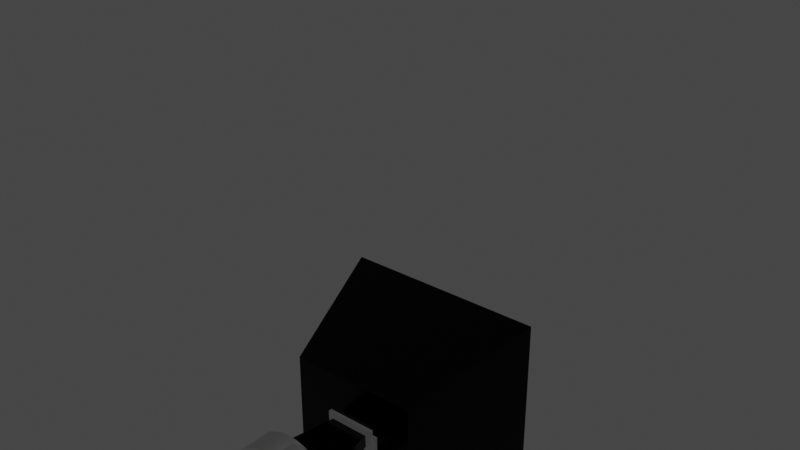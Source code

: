 # Source: TransportRobot_a-02.blend  (saved by Blender 2.81.3; exported with 4.5.12 LTS)
import bpy
from mathutils import Matrix  # noqa: F401  (used for matrix-valued properties, if any)

bpy.ops.wm.read_factory_settings(use_empty=True)
scene = bpy.context.scene
scene.name = 'Scene'

# ---- collections
col_transportrobot = bpy.data.collections.new('TransportRobot'); scene.collection.children.link(col_transportrobot)

# ---- materials (node trees are filled in below, after node groups)
mat_metall2 = bpy.data.materials.new('Metall2')
mat_metall2.alpha_threshold = 0.0
mat_metall2.use_transparent_shadow = False
mat_metall2.roughness = 0.5
mat_metall2.line_color = (0.0, 0.0, 0.0, 1.0)
mat_body = bpy.data.materials.new('Body')
mat_body.alpha_threshold = 0.0
mat_body.use_transparent_shadow = False
mat_body.roughness = 0.5
mat_body.line_color = (0.0, 0.0, 0.0, 1.0)

# ---- node groups
ng_auto_smooth = bpy.data.node_groups.new('Auto Smooth', 'GeometryNodeTree')
_s = ng_auto_smooth.interface.new_socket(name='Geometry', in_out='OUTPUT', socket_type='NodeSocketGeometry')
_s = ng_auto_smooth.interface.new_socket(name='Geometry', in_out='INPUT', socket_type='NodeSocketGeometry')
_s = ng_auto_smooth.interface.new_socket(name='Angle', in_out='INPUT', socket_type='NodeSocketFloat')
_s.subtype = 'ANGLE'
_s.min_value = 0.0
_s.max_value = 3.142
ng_auto_smooth.is_modifier = True
_N = ng_auto_smooth.nodes; _L = ng_auto_smooth.links
n0 = _N.new('NodeGroupOutput'); n0.name = 'Group Output'; n0.location = (480, -100)
n1 = _N.new('NodeGroupInput'); n1.name = 'Group Input'; n1.location = (-420, -300)
n2 = _N.new('NodeGroupInput'); n2.name = 'Group Input.001'; n2.location = (-60, -100)
n3 = _N.new('GeometryNodeSetShadeSmooth'); n3.name = 'Set Shade Smooth'; n3.location = (120, -100)
n3.domain = 'EDGE'
n4 = _N.new('GeometryNodeSetShadeSmooth'); n4.name = 'Set Shade Smooth.001'; n4.location = (300, -100)
n5 = _N.new('GeometryNodeInputMeshEdgeAngle'); n5.name = 'Edge Angle'; n5.location = (-420, -220)
n6 = _N.new('GeometryNodeInputEdgeSmooth'); n6.name = 'Is Edge Smooth'; n6.location = (-60, -160)
n7 = _N.new('GeometryNodeInputShadeSmooth'); n7.name = 'Is Face Smooth'; n7.location = (-240, -340)
n8 = _N.new('FunctionNodeBooleanMath'); n8.name = 'Boolean Math'; n8.location = (-60, -220)
n9 = _N.new('FunctionNodeCompare'); n9.name = 'Compare'; n9.location = (-240, -180)
n9.operation = 'LESS_EQUAL'
_L.new(n5.outputs[0], n9.inputs[0])
_L.new(n4.outputs[0], n0.inputs[0])
_L.new(n1.outputs[1], n9.inputs[1])
_L.new(n9.outputs[0], n8.inputs[0])
_L.new(n7.outputs[0], n8.inputs[1])
_L.new(n2.outputs[0], n3.inputs[0])
_L.new(n6.outputs[0], n3.inputs[1])
_L.new(n3.outputs[0], n4.inputs[0])
_L.new(n8.outputs[0], n3.inputs[2])
n0.is_active_output = True

# ---- material node trees
mat_metall2.use_nodes = True; mat_metall2.node_tree.nodes.clear()
_N = mat_metall2.node_tree.nodes; _L = mat_metall2.node_tree.links
n0 = _N.new('ShaderNodeOutputMaterial'); n0.name = 'Material Output'; n0.location = (300, 300)
n1 = _N.new('ShaderNodeBsdfPrincipled'); n1.name = 'Principled BSDF'; n1.location = (10, 300)
n1.distribution = 'GGX'
n1.subsurface_method = 'BURLEY'
n1.inputs[0].default_value = (0.1928, 0.1928, 0.1928, 1.0)
n1.inputs[1].default_value = 1.0
n1.inputs[2].default_value = 0.7522
n1.inputs[3].default_value = 1.45
n1.inputs[27].default_value = (0.0, 0.0, 0.0, 1.0)
n1.inputs[28].default_value = 1.0
_L.new(n1.outputs[0], n0.inputs[0])
n0.is_active_output = True
mat_body.use_nodes = True; mat_body.node_tree.nodes.clear()
_N = mat_body.node_tree.nodes; _L = mat_body.node_tree.links
n0 = _N.new('ShaderNodeOutputMaterial'); n0.name = 'Material Output'; n0.location = (300, 300)
n1 = _N.new('ShaderNodeBsdfPrincipled'); n1.name = 'Principled BSDF'; n1.location = (10, 300)
n1.distribution = 'GGX'
n1.subsurface_method = 'BURLEY'
n1.inputs[0].default_value = (0.01, 0.01, 0.01, 1.0)
n1.inputs[1].default_value = 1.0
n1.inputs[2].default_value = 0.2
n1.inputs[3].default_value = 1.45
n1.inputs[27].default_value = (0.0, 0.0, 0.0, 1.0)
n1.inputs[28].default_value = 1.0
_L.new(n1.outputs[0], n0.inputs[0])
n0.is_active_output = True

# ---- world
world_world = bpy.data.worlds.new('World'); scene.world = world_world
world_world.use_nodes = True; world_world.node_tree.nodes.clear()
_N = world_world.node_tree.nodes; _L = world_world.node_tree.links
n0 = _N.new('ShaderNodeOutputWorld'); n0.name = 'World Output'; n0.location = (300, 300)
n1 = _N.new('ShaderNodeBackground'); n1.name = 'Background'; n1.location = (10, 300)
n1.inputs[0].default_value = (0.05088, 0.05088, 0.05088, 1.0)
_L.new(n1.outputs[0], n0.inputs[0])
n0.is_active_output = True
world_world.color = (0.05088, 0.05088, 0.05088)
world_world.use_sun_shadow = False
world_world.sun_shadow_jitter_overblur = 0.0

# ---- meshes
me_foot_l = bpy.data.meshes.new('Foot_L')
me_foot_l.from_pydata([(1.635, 0.285, 0.7111), (1.0, 0.3411, -1.005), (1.635, -1.949, 0.7161), (1.0, -1.0, -1.0), (-1.771, 0.285, 0.7111), (-1.0, 0.3411, -1.005), (-1.771, -1.949, 0.7161), (-1.0, -1.0, -1.0), (1.986, 0.3203, -0.3946), (-2.045, -1.989, -0.3897), (1.986, -1.989, -0.3897), (-2.045, 0.3203, -0.3946)], [], [(0, 4, 6, 2), (10, 2, 6, 9), (9, 6, 4, 11), (5, 1, 3, 7), (8, 0, 2, 10), (11, 4, 0, 8), (5, 11, 8, 1), (1, 8, 10, 3), (7, 9, 11, 5), (3, 10, 9, 7)])
_uv = me_foot_l.uv_layers.new(name='UVMap')
_uv.uv.foreach_set('vector', [0.375, 0.0, 0.625, 0.0, 0.625, 0.25, 0.375, 0.25, 0.4737, 0.25, 0.625, 0.25, 0.625, 0.5, 0.4737, 0.5, 0.4737, 0.5, 0.625, 0.5, 0.625, 0.75, 0.4737, 0.75, 0.375, 0.75, 0.625, 0.75, 0.625, 1.0, 0.375, 1.0, 0.2237, 0.5, 0.375, 0.5, 0.375, 0.75, 0.2237, 0.75, 0.7237, 0.5, 0.875, 0.5, 0.875, 0.75, 0.7237, 0.75, 0.625, 0.5, 0.7237, 0.5, 0.7237, 0.75, 0.625, 0.75, 0.125, 0.5, 0.2237, 0.5, 0.2237, 0.75, 0.125, 0.75, 0.375, 0.5, 0.4737, 0.5, 0.4737, 0.75, 0.375, 0.75, 0.375, 0.25, 0.4737, 0.25, 0.4737, 0.5, 0.375, 0.5])
me_foot_l.materials.append(mat_metall2)
me_foot_l.use_remesh_preserve_volume = False
me_foot_l.use_remesh_preserve_attributes = False
me_foot_l.use_mirror_vertex_groups = False
me_foot_l.update()
me_foot_r = bpy.data.meshes.new('Foot_R')
me_foot_r.from_pydata([(1.635, 0.285, 0.7111), (1.0, 0.3411, -1.005), (1.635, -1.949, 0.7161), (1.0, -1.0, -1.0), (-1.771, 0.285, 0.7111), (-1.0, 0.3411, -1.005), (-1.771, -1.949, 0.7161), (-1.0, -1.0, -1.0), (1.986, 0.3203, -0.3946), (-2.045, -1.989, -0.3897), (1.986, -1.989, -0.3897), (-2.045, 0.3203, -0.3946)], [], [(0, 4, 6, 2), (10, 2, 6, 9), (9, 6, 4, 11), (5, 1, 3, 7), (8, 0, 2, 10), (11, 4, 0, 8), (5, 11, 8, 1), (1, 8, 10, 3), (7, 9, 11, 5), (3, 10, 9, 7)])
_uv = me_foot_r.uv_layers.new(name='UVMap')
_uv.uv.foreach_set('vector', [0.375, 0.0, 0.625, 0.0, 0.625, 0.25, 0.375, 0.25, 0.4737, 0.25, 0.625, 0.25, 0.625, 0.5, 0.4737, 0.5, 0.4737, 0.5, 0.625, 0.5, 0.625, 0.75, 0.4737, 0.75, 0.375, 0.75, 0.625, 0.75, 0.625, 1.0, 0.375, 1.0, 0.2237, 0.5, 0.375, 0.5, 0.375, 0.75, 0.2237, 0.75, 0.7237, 0.5, 0.875, 0.5, 0.875, 0.75, 0.7237, 0.75, 0.625, 0.5, 0.7237, 0.5, 0.7237, 0.75, 0.625, 0.75, 0.125, 0.5, 0.2237, 0.5, 0.2237, 0.75, 0.125, 0.75, 0.375, 0.5, 0.4737, 0.5, 0.4737, 0.75, 0.375, 0.75, 0.375, 0.25, 0.4737, 0.25, 0.4737, 0.5, 0.375, 0.5])
me_foot_r.materials.append(mat_metall2)
me_foot_r.use_remesh_preserve_volume = False
me_foot_r.use_remesh_preserve_attributes = False
me_foot_r.use_mirror_vertex_groups = False
me_foot_r.update()
me_leg1_l = bpy.data.meshes.new('Leg1_L')
me_leg1_l.from_pydata([(-0.03075, 0.2488, 0.5019), (0.03929, 0.111, 0.9015), (0.01649, 0.2441, 0.4935), (0.06104, 0.1089, 0.8976), (0.06189, 0.2302, 0.4854), (0.08195, 0.1025, 0.8939), (0.1037, 0.2075, 0.4778), (0.1012, 0.09205, 0.8904), (0.1404, 0.177, 0.471), (0.1181, 0.07799, 0.8873), (0.1705, 0.1398, 0.4653), (0.1319, 0.06086, 0.8846), (0.1928, 0.09733, 0.4608), (0.1422, 0.04131, 0.8826), (0.2065, 0.05124, 0.4578), (0.1485, 0.02008, 0.8812), (0.2111, 0.003295, 0.4564), (0.1507, -0.001991, 0.8805), (0.2064, -0.04466, 0.4566), (0.1485, -0.02407, 0.8806), (0.1926, -0.09078, 0.4585), (0.1421, -0.04531, 0.8815), (0.1702, -0.1333, 0.4618), (0.1318, -0.06488, 0.883), (0.14, -0.1706, 0.4666), (0.1179, -0.08205, 0.8852), (0.1033, -0.2012, 0.4727), (0.101, -0.09614, 0.888), (0.06139, -0.2239, 0.4797), (0.08172, -0.1066, 0.8913), (0.01596, -0.238, 0.4875), (0.0608, -0.1131, 0.8948), (-0.03128, -0.2428, 0.4957), (0.03905, -0.1153, 0.8986), (-0.07851, -0.2381, 0.504), (0.0173, -0.1131, 0.9024), (-0.1239, -0.2241, 0.5121), (-0.003606, -0.1067, 0.9062), (-0.1658, -0.2015, 0.5197), (-0.02287, -0.09628, 0.9097), (-0.2024, -0.171, 0.5265), (-0.03975, -0.08222, 0.9128), (-0.2325, -0.1337, 0.5323), (-0.05359, -0.06509, 0.9155), (-0.2548, -0.09128, 0.5367), (-0.06387, -0.04554, 0.9175), (-0.2685, -0.04519, 0.5397), (-0.07019, -0.02431, 0.9189), (-0.2731, 0.002757, 0.5411), (-0.07231, -0.002239, 0.9195), (-0.2684, 0.05071, 0.5409), (-0.07014, 0.01984, 0.9194), (-0.2546, 0.09683, 0.5391), (-0.06378, 0.04108, 0.9186), (-0.2322, 0.1394, 0.5357), (-0.05345, 0.06065, 0.917), (-0.202, 0.1766, 0.5309), (-0.03957, 0.07782, 0.9148), (-0.1653, 0.2072, 0.5249), (-0.02266, 0.09191, 0.9121), (-0.1234, 0.23, 0.5178), (-0.003377, 0.1024, 0.9088), (-0.07799, 0.244, 0.5101), (0.01754, 0.1089, 0.9052), (-0.01803, 0.5158, 0.5763), (0.08069, 0.5061, 0.5589), (0.1756, 0.4769, 0.5419), (0.263, 0.4296, 0.526), (0.3397, 0.3658, 0.5118), (0.4025, 0.288, 0.4998), (0.4492, 0.1992, 0.4905), (0.4779, 0.1029, 0.4842), (0.4875, 0.002679, 0.4813), (0.4777, -0.09755, 0.4817), (0.4487, -0.194, 0.4855), (0.4019, -0.2828, 0.4926), (0.3389, -0.3607, 0.5026), (0.2621, -0.4247, 0.5152), (0.1746, -0.4723, 0.5299), (0.07959, -0.5016, 0.5462), (-0.01915, -0.5116, 0.5633), (-0.1179, -0.5018, 0.5807), (-0.2128, -0.4727, 0.5977), (-0.3002, -0.4253, 0.6136), (-0.3768, -0.3615, 0.6278), (-0.4397, -0.2838, 0.6398), (-0.4864, -0.195, 0.6491), (-0.5151, -0.09866, 0.6553), (-0.5247, 0.001554, 0.6583), (-0.5148, 0.1018, 0.6579), (-0.4859, 0.1982, 0.654), (-0.4391, 0.2871, 0.647), (-0.376, 0.365, 0.637), (-0.2993, 0.4289, 0.6244), (-0.2117, 0.4765, 0.6097), (-0.1168, 0.5059, 0.5934), (-0.2075, 0.2618, -0.5088), (-0.1603, 0.2571, -0.5172), (-0.1149, 0.2431, -0.5253), (-0.07305, 0.2205, -0.5329), (-0.03639, 0.19, -0.5397), (-0.006324, 0.1527, -0.5454), (0.016, 0.1103, -0.5499), (0.02973, 0.06419, -0.5529), (0.03433, 0.01624, -0.5543), (0.02963, -0.03171, -0.5541), (0.0158, -0.07783, -0.5522), (-0.006623, -0.1203, -0.5489), (-0.03677, -0.1576, -0.5441), (-0.0735, -0.1882, -0.538), (-0.1154, -0.211, -0.531), (-0.1608, -0.225, -0.5232), (-0.2081, -0.2298, -0.515), (-0.2553, -0.2251, -0.5067), (-0.3007, -0.2112, -0.4986), (-0.3425, -0.1885, -0.491), (-0.3792, -0.158, -0.4842), (-0.4093, -0.1208, -0.4784), (-0.4316, -0.07833, -0.474), (-0.4453, -0.03224, -0.471), (-0.4499, 0.01571, -0.4696), (-0.4452, 0.06366, -0.4698), (-0.4314, 0.1098, -0.4716), (-0.409, 0.1523, -0.475), (-0.3788, 0.1896, -0.4798), (-0.3421, 0.2202, -0.4858), (-0.3002, 0.2429, -0.4929), (-0.2548, 0.257, -0.5006), (0.1385, 0.5018, 0.8891), (0.03973, 0.5116, 0.9065), (0.2334, 0.4727, 0.8722), (0.3208, 0.4253, 0.8563), (0.3974, 0.3615, 0.842), (0.4603, 0.2838, 0.83), (0.5069, 0.195, 0.8207), (0.5356, 0.09866, 0.8145), (0.5452, -0.001553, 0.8115), (0.5354, -0.1018, 0.812), (0.5065, -0.1982, 0.8158), (0.4596, -0.2871, 0.8228), (0.3966, -0.365, 0.8329), (0.3199, -0.4289, 0.8455), (0.2323, -0.4765, 0.8602), (0.1373, -0.5059, 0.8764), (0.03861, -0.5158, 0.8936), (-0.06011, -0.5061, 0.9109), (-0.155, -0.4769, 0.9279), (-0.2425, -0.4296, 0.9438), (-0.3191, -0.3658, 0.958), (-0.3819, -0.288, 0.97), (-0.4286, -0.1992, 0.9793), (-0.4573, -0.1029, 0.9856), (-0.4669, -0.002677, 0.9885), (-0.4571, 0.09755, 0.9881), (-0.4282, 0.194, 0.9843), (-0.3813, 0.2828, 0.9772), (-0.3183, 0.3607, 0.9672), (-0.2415, 0.4247, 0.9546), (-0.154, 0.4723, 0.9399), (-0.05901, 0.5016, 0.9237), (0.1267, 0.1041, 1.273), (0.1049, 0.1062, 1.277), (0.1476, 0.09768, 1.269), (0.1668, 0.08724, 1.266), (0.1837, 0.07319, 1.262), (0.1975, 0.05605, 1.26), (0.2078, 0.0365, 1.258), (0.2141, 0.01528, 1.256), (0.2163, -0.006798, 1.256), (0.2141, -0.02888, 1.256), (0.2077, -0.05011, 1.257), (0.1974, -0.06969, 1.258), (0.1835, -0.08685, 1.26), (0.1666, -0.1009, 1.263), (0.1473, -0.1114, 1.266), (0.1264, -0.1179, 1.27), (0.1047, -0.1201, 1.274), (0.08291, -0.1179, 1.278), (0.06201, -0.1115, 1.281), (0.04274, -0.1011, 1.285), (0.02587, -0.08703, 1.288), (0.01202, -0.06989, 1.291), (0.00174, -0.05034, 1.293), (-0.00458, -0.02912, 1.294), (-0.006698, -0.007045, 1.295), (-0.004532, 0.01503, 1.295), (0.001835, 0.03627, 1.294), (0.01216, 0.05585, 1.292), (0.02604, 0.07301, 1.29), (0.04295, 0.0871, 1.287), (0.06224, 0.09758, 1.284), (0.08316, 0.104, 1.28)], [], [(64, 129, 128, 65), (65, 128, 130, 66), (66, 130, 131, 67), (67, 131, 132, 68), (68, 132, 133, 69), (69, 133, 134, 70), (70, 134, 135, 71), (71, 135, 136, 72), (72, 136, 137, 73), (73, 137, 138, 74), (74, 138, 139, 75), (75, 139, 140, 76), (76, 140, 141, 77), (77, 141, 142, 78), (78, 142, 143, 79), (79, 143, 144, 80), (80, 144, 145, 81), (81, 145, 146, 82), (82, 146, 147, 83), (83, 147, 148, 84), (84, 148, 149, 85), (85, 149, 150, 86), (86, 150, 151, 87), (87, 151, 152, 88), (88, 152, 153, 89), (89, 153, 154, 90), (90, 154, 155, 91), (91, 155, 156, 92), (92, 156, 157, 93), (93, 157, 158, 94), (41, 39, 179, 180), (94, 158, 159, 95), (95, 159, 129, 64), (0, 2, 97, 96), (2, 0, 64, 65), (4, 2, 65, 66), (6, 4, 66, 67), (8, 6, 67, 68), (10, 8, 68, 69), (12, 10, 69, 70), (14, 12, 70, 71), (16, 14, 71, 72), (18, 16, 72, 73), (20, 18, 73, 74), (22, 20, 74, 75), (24, 22, 75, 76), (26, 24, 76, 77), (28, 26, 77, 78), (30, 28, 78, 79), (32, 30, 79, 80), (34, 32, 80, 81), (36, 34, 81, 82), (38, 36, 82, 83), (40, 38, 83, 84), (42, 40, 84, 85), (44, 42, 85, 86), (46, 44, 86, 87), (48, 46, 87, 88), (50, 48, 88, 89), (52, 50, 89, 90), (54, 52, 90, 91), (56, 54, 91, 92), (58, 56, 92, 93), (60, 58, 93, 94), (62, 60, 94, 95), (0, 62, 95, 64), (96, 97, 98, 99, 100, 101, 102, 103, 104, 105, 106, 107, 108, 109, 110, 111, 112, 113, 114, 115, 116, 117, 118, 119, 120, 121, 122, 123, 124, 125, 126, 127), (54, 56, 124, 123), (28, 30, 111, 110), (2, 4, 98, 97), (56, 58, 125, 124), (30, 32, 112, 111), (4, 6, 99, 98), (58, 60, 126, 125), (32, 34, 113, 112), (6, 8, 100, 99), (60, 62, 127, 126), (34, 36, 114, 113), (8, 10, 101, 100), (62, 0, 96, 127), (36, 38, 115, 114), (10, 12, 102, 101), (38, 40, 116, 115), (12, 14, 103, 102), (40, 42, 117, 116), (14, 16, 104, 103), (42, 44, 118, 117), (16, 18, 105, 104), (44, 46, 119, 118), (18, 20, 106, 105), (46, 48, 120, 119), (20, 22, 107, 106), (48, 50, 121, 120), (22, 24, 108, 107), (50, 52, 122, 121), (24, 26, 109, 108), (52, 54, 123, 122), (26, 28, 110, 109), (1, 3, 128, 129), (3, 5, 130, 128), (5, 7, 131, 130), (7, 9, 132, 131), (9, 11, 133, 132), (11, 13, 134, 133), (13, 15, 135, 134), (15, 17, 136, 135), (17, 19, 137, 136), (19, 21, 138, 137), (21, 23, 139, 138), (23, 25, 140, 139), (25, 27, 141, 140), (27, 29, 142, 141), (29, 31, 143, 142), (31, 33, 144, 143), (33, 35, 145, 144), (35, 37, 146, 145), (37, 39, 147, 146), (39, 41, 148, 147), (41, 43, 149, 148), (43, 45, 150, 149), (45, 47, 151, 150), (47, 49, 152, 151), (49, 51, 153, 152), (51, 53, 154, 153), (53, 55, 155, 154), (55, 57, 156, 155), (57, 59, 157, 156), (59, 61, 158, 157), (61, 63, 159, 158), (63, 1, 129, 159), (160, 161, 191, 190, 189, 188, 187, 186, 185, 184, 183, 182, 181, 180, 179, 178, 177, 176, 175, 174, 173, 172, 171, 170, 169, 168, 167, 166, 165, 164, 163, 162), (15, 13, 166, 167), (43, 41, 180, 181), (17, 15, 167, 168), (45, 43, 181, 182), (19, 17, 168, 169), (47, 45, 182, 183), (21, 19, 169, 170), (49, 47, 183, 184), (23, 21, 170, 171), (51, 49, 184, 185), (25, 23, 171, 172), (53, 51, 185, 186), (27, 25, 172, 173), (55, 53, 186, 187), (29, 27, 173, 174), (3, 1, 161, 160), (57, 55, 187, 188), (31, 29, 174, 175), (5, 3, 160, 162), (59, 57, 188, 189), (33, 31, 175, 176), (7, 5, 162, 163), (61, 59, 189, 190), (35, 33, 176, 177), (9, 7, 163, 164), (63, 61, 190, 191), (37, 35, 177, 178), (11, 9, 164, 165), (1, 63, 191, 161), (39, 37, 178, 179), (13, 11, 165, 166)])
me_leg1_l.polygons.foreach_set('use_smooth', [True] * 162)
_uv = me_leg1_l.uv_layers.new(name='UVMap')
_uv.uv.foreach_set('vector', [1.0, 0.5, 1.0, 1.0, 0.9688, 1.0, 0.9688, 0.5, 0.9688, 0.5, 0.9688, 1.0, 0.9375, 1.0, 0.9375, 0.5, 0.9375, 0.5, 0.9375, 1.0, 0.9062, 1.0, 0.9062, 0.5, 0.9062, 0.5, 0.9062, 1.0, 0.875, 1.0, 0.875, 0.5, 0.875, 0.5, 0.875, 1.0, 0.8438, 1.0, 0.8438, 0.5, 0.8438, 0.5, 0.8438, 1.0, 0.8125, 1.0, 0.8125, 0.5, 0.8125, 0.5, 0.8125, 1.0, 0.7812, 1.0, 0.7812, 0.5, 0.7812, 0.5, 0.7812, 1.0, 0.75, 1.0, 0.75, 0.5, 0.75, 0.5, 0.75, 1.0, 0.7188, 1.0, 0.7188, 0.5, 0.7188, 0.5, 0.7188, 1.0, 0.6875, 1.0, 0.6875, 0.5, 0.6875, 0.5, 0.6875, 1.0, 0.6562, 1.0, 0.6562, 0.5, 0.6562, 0.5, 0.6562, 1.0, 0.625, 1.0, 0.625, 0.5, 0.625, 0.5, 0.625, 1.0, 0.5938, 1.0, 0.5938, 0.5, 0.5938, 0.5, 0.5938, 1.0, 0.5625, 1.0, 0.5625, 0.5, 0.5625, 0.5, 0.5625, 1.0, 0.5312, 1.0, 0.5312, 0.5, 0.5312, 0.5, 0.5312, 1.0, 0.5, 1.0, 0.5, 0.5, 0.5, 0.5, 0.5, 1.0, 0.4688, 1.0, 0.4688, 0.5, 0.4688, 0.5, 0.4688, 1.0, 0.4375, 1.0, 0.4375, 0.5, 0.4375, 0.5, 0.4375, 1.0, 0.4062, 1.0, 0.4062, 0.5, 0.4062, 0.5, 0.4062, 1.0, 0.375, 1.0, 0.375, 0.5, 0.375, 0.5, 0.375, 1.0, 0.3438, 1.0, 0.3438, 0.5, 0.3438, 0.5, 0.3438, 1.0, 0.3125, 1.0, 0.3125, 0.5, 0.3125, 0.5, 0.3125, 1.0, 0.2812, 1.0, 0.2812, 0.5, 0.2812, 0.5, 0.2812, 1.0, 0.25, 1.0, 0.25, 0.5, 0.25, 0.5, 0.25, 1.0, 0.2188, 1.0, 0.2188, 0.5, 0.2188, 0.5, 0.2188, 1.0, 0.1875, 1.0, 0.1875, 0.5, 0.1875, 0.5, 0.1875, 1.0, 0.1562, 1.0, 0.1562, 0.5, 0.1562, 0.5, 0.1562, 1.0, 0.125, 1.0, 0.125, 0.5, 0.125, 0.5, 0.125, 1.0, 0.09375, 1.0, 0.09375, 0.5, 0.09375, 0.5, 0.09375, 1.0, 0.0625, 1.0, 0.0625, 0.5, 0.2126, 0.2126, 0.2206, 0.206, 0.2206, 0.206, 0.2126, 0.2126, 0.0625, 0.5, 0.0625, 1.0, 0.03125, 1.0, 0.03125, 0.5, 0.03125, 0.5, 0.03125, 1.0, 0.0, 1.0, 0.0, 0.5, 0.75, 0.3303, 0.7657, 0.3287, 0.7657, 0.3287, 0.75, 0.3303, 0.7657, 0.3287, 0.75, 0.3303, 0.75, 0.49, 0.7968, 0.4854, 0.7807, 0.3242, 0.7657, 0.3287, 0.7968, 0.4854, 0.8418, 0.4717, 0.7946, 0.3168, 0.7807, 0.3242, 0.8418, 0.4717, 0.8833, 0.4496, 0.8068, 0.3068, 0.7946, 0.3168, 0.8833, 0.4496, 0.9197, 0.4197, 0.8168, 0.2946, 0.8068, 0.3068, 0.9197, 0.4197, 0.9496, 0.3833, 0.8242, 0.2807, 0.8168, 0.2946, 0.9496, 0.3833, 0.9717, 0.3418, 0.8287, 0.2657, 0.8242, 0.2807, 0.9717, 0.3418, 0.9854, 0.2968, 0.8303, 0.25, 0.8287, 0.2657, 0.9854, 0.2968, 0.99, 0.25, 0.8287, 0.2343, 0.8303, 0.25, 0.99, 0.25, 0.9854, 0.2032, 0.8242, 0.2193, 0.8287, 0.2343, 0.9854, 0.2032, 0.9717, 0.1582, 0.8168, 0.2054, 0.8242, 0.2193, 0.9717, 0.1582, 0.9496, 0.1167, 0.8068, 0.1932, 0.8168, 0.2054, 0.9496, 0.1167, 0.9197, 0.08029, 0.7946, 0.1832, 0.8068, 0.1932, 0.9197, 0.08029, 0.8833, 0.05045, 0.7807, 0.1758, 0.7946, 0.1832, 0.8833, 0.05045, 0.8418, 0.02827, 0.7657, 0.1713, 0.7807, 0.1758, 0.8418, 0.02827, 0.7968, 0.01461, 0.75, 0.1697, 0.7657, 0.1713, 0.7968, 0.01461, 0.75, 0.01, 0.7343, 0.1713, 0.75, 0.1697, 0.75, 0.01, 0.7032, 0.01461, 0.7193, 0.1758, 0.7343, 0.1713, 0.7032, 0.01461, 0.6582, 0.02827, 0.7054, 0.1832, 0.7193, 0.1758, 0.6582, 0.02827, 0.6167, 0.05045, 0.6932, 0.1932, 0.7054, 0.1832, 0.6167, 0.05045, 0.5803, 0.08029, 0.6832, 0.2054, 0.6932, 0.1932, 0.5803, 0.08029, 0.5504, 0.1167, 0.6758, 0.2193, 0.6832, 0.2054, 0.5504, 0.1167, 0.5283, 0.1582, 0.6713, 0.2343, 0.6758, 0.2193, 0.5283, 0.1582, 0.5146, 0.2032, 0.6697, 0.25, 0.6713, 0.2343, 0.5146, 0.2032, 0.51, 0.25, 0.6713, 0.2657, 0.6697, 0.25, 0.51, 0.25, 0.5146, 0.2968, 0.6758, 0.2807, 0.6713, 0.2657, 0.5146, 0.2968, 0.5283, 0.3418, 0.6832, 0.2946, 0.6758, 0.2807, 0.5283, 0.3418, 0.5504, 0.3833, 0.6932, 0.3068, 0.6832, 0.2946, 0.5504, 0.3833, 0.5803, 0.4197, 0.7054, 0.3168, 0.6932, 0.3068, 0.5803, 0.4197, 0.6167, 0.4496, 0.7193, 0.3242, 0.7054, 0.3168, 0.6167, 0.4496, 0.6582, 0.4717, 0.7343, 0.3287, 0.7193, 0.3242, 0.6582, 0.4717, 0.7032, 0.4854, 0.75, 0.3303, 0.7343, 0.3287, 0.7032, 0.4854, 0.75, 0.49, 0.75, 0.3303, 0.7657, 0.3287, 0.7807, 0.3242, 0.7946, 0.3168, 0.8068, 0.3068, 0.8168, 0.2946, 0.8242, 0.2807, 0.8287, 0.2657, 0.8303, 0.25, 0.8287, 0.2343, 0.8242, 0.2193, 0.8168, 0.2054, 0.8068, 0.1932, 0.7946, 0.1832, 0.7807, 0.1758, 0.7657, 0.1713, 0.75, 0.1697, 0.7343, 0.1713, 0.7193, 0.1758, 0.7054, 0.1832, 0.6932, 0.1932, 0.6832, 0.2054, 0.6758, 0.2193, 0.6713, 0.2343, 0.6697, 0.25, 0.6713, 0.2657, 0.6758, 0.2807, 0.6832, 0.2946, 0.6932, 0.3068, 0.7054, 0.3168, 0.7193, 0.3242, 0.7343, 0.3287, 0.6832, 0.2946, 0.6932, 0.3068, 0.6932, 0.3068, 0.6832, 0.2946, 0.7807, 0.1758, 0.7657, 0.1713, 0.7657, 0.1713, 0.7807, 0.1758, 0.7657, 0.3287, 0.7807, 0.3242, 0.7807, 0.3242, 0.7657, 0.3287, 0.6932, 0.3068, 0.7054, 0.3168, 0.7054, 0.3168, 0.6932, 0.3068, 0.7657, 0.1713, 0.75, 0.1697, 0.75, 0.1697, 0.7657, 0.1713, 0.7807, 0.3242, 0.7946, 0.3168, 0.7946, 0.3168, 0.7807, 0.3242, 0.7054, 0.3168, 0.7193, 0.3242, 0.7193, 0.3242, 0.7054, 0.3168, 0.75, 0.1697, 0.7343, 0.1713, 0.7343, 0.1713, 0.75, 0.1697, 0.7946, 0.3168, 0.8068, 0.3068, 0.8068, 0.3068, 0.7946, 0.3168, 0.7193, 0.3242, 0.7343, 0.3287, 0.7343, 0.3287, 0.7193, 0.3242, 0.7343, 0.1713, 0.7193, 0.1758, 0.7193, 0.1758, 0.7343, 0.1713, 0.8068, 0.3068, 0.8168, 0.2946, 0.8168, 0.2946, 0.8068, 0.3068, 0.7343, 0.3287, 0.75, 0.3303, 0.75, 0.3303, 0.7343, 0.3287, 0.7193, 0.1758, 0.7054, 0.1832, 0.7054, 0.1832, 0.7193, 0.1758, 0.8168, 0.2946, 0.8242, 0.2807, 0.8242, 0.2807, 0.8168, 0.2946, 0.7054, 0.1832, 0.6932, 0.1932, 0.6932, 0.1932, 0.7054, 0.1832, 0.8242, 0.2807, 0.8287, 0.2657, 0.8287, 0.2657, 0.8242, 0.2807, 0.6932, 0.1932, 0.6832, 0.2054, 0.6832, 0.2054, 0.6932, 0.1932, 0.8287, 0.2657, 0.8303, 0.25, 0.8303, 0.25, 0.8287, 0.2657, 0.6832, 0.2054, 0.6758, 0.2193, 0.6758, 0.2193, 0.6832, 0.2054, 0.8303, 0.25, 0.8287, 0.2343, 0.8287, 0.2343, 0.8303, 0.25, 0.6758, 0.2193, 0.6713, 0.2343, 0.6713, 0.2343, 0.6758, 0.2193, 0.8287, 0.2343, 0.8242, 0.2193, 0.8242, 0.2193, 0.8287, 0.2343, 0.6713, 0.2343, 0.6697, 0.25, 0.6697, 0.25, 0.6713, 0.2343, 0.8242, 0.2193, 0.8168, 0.2054, 0.8168, 0.2054, 0.8242, 0.2193, 0.6697, 0.25, 0.6713, 0.2657, 0.6713, 0.2657, 0.6697, 0.25, 0.8168, 0.2054, 0.8068, 0.1932, 0.8068, 0.1932, 0.8168, 0.2054, 0.6713, 0.2657, 0.6758, 0.2807, 0.6758, 0.2807, 0.6713, 0.2657, 0.8068, 0.1932, 0.7946, 0.1832, 0.7946, 0.1832, 0.8068, 0.1932, 0.6758, 0.2807, 0.6832, 0.2946, 0.6832, 0.2946, 0.6758, 0.2807, 0.7946, 0.1832, 0.7807, 0.1758, 0.7807, 0.1758, 0.7946, 0.1832, 0.25, 0.3029, 0.2603, 0.3019, 0.2968, 0.4854, 0.25, 0.49, 0.2603, 0.3019, 0.2702, 0.2988, 0.3418, 0.4717, 0.2968, 0.4854, 0.2702, 0.2988, 0.2794, 0.294, 0.3833, 0.4496, 0.3418, 0.4717, 0.2794, 0.294, 0.2874, 0.2874, 0.4197, 0.4197, 0.3833, 0.4496, 0.2874, 0.2874, 0.294, 0.2794, 0.4496, 0.3833, 0.4197, 0.4197, 0.294, 0.2794, 0.2988, 0.2702, 0.4717, 0.3418, 0.4496, 0.3833, 0.2988, 0.2702, 0.3019, 0.2603, 0.4854, 0.2968, 0.4717, 0.3418, 0.3019, 0.2603, 0.3029, 0.25, 0.49, 0.25, 0.4854, 0.2968, 0.3029, 0.25, 0.3019, 0.2397, 0.4854, 0.2032, 0.49, 0.25, 0.3019, 0.2397, 0.2988, 0.2298, 0.4717, 0.1582, 0.4854, 0.2032, 0.2988, 0.2298, 0.294, 0.2206, 0.4496, 0.1167, 0.4717, 0.1582, 0.294, 0.2206, 0.2874, 0.2126, 0.4197, 0.08029, 0.4496, 0.1167, 0.2874, 0.2126, 0.2794, 0.206, 0.3833, 0.05045, 0.4197, 0.08029, 0.2794, 0.206, 0.2702, 0.2012, 0.3418, 0.02827, 0.3833, 0.05045, 0.2702, 0.2012, 0.2603, 0.1981, 0.2968, 0.01461, 0.3418, 0.02827, 0.2603, 0.1981, 0.25, 0.1971, 0.25, 0.01, 0.2968, 0.01461, 0.25, 0.1971, 0.2397, 0.1981, 0.2032, 0.01461, 0.25, 0.01, 0.2397, 0.1981, 0.2298, 0.2012, 0.1582, 0.02827, 0.2032, 0.01461, 0.2298, 0.2012, 0.2206, 0.206, 0.1167, 0.05045, 0.1582, 0.02827, 0.2206, 0.206, 0.2126, 0.2126, 0.08029, 0.08029, 0.1167, 0.05045, 0.2126, 0.2126, 0.206, 0.2206, 0.05045, 0.1167, 0.08029, 0.08029, 0.206, 0.2206, 0.2012, 0.2298, 0.02827, 0.1582, 0.05045, 0.1167, 0.2012, 0.2298, 0.1981, 0.2397, 0.01461, 0.2032, 0.02827, 0.1582, 0.1981, 0.2397, 0.1971, 0.25, 0.01, 0.25, 0.01461, 0.2032, 0.1971, 0.25, 0.1981, 0.2603, 0.01461, 0.2968, 0.01, 0.25, 0.1981, 0.2603, 0.2012, 0.2702, 0.02827, 0.3418, 0.01461, 0.2968, 0.2012, 0.2702, 0.206, 0.2794, 0.05045, 0.3833, 0.02827, 0.3418, 0.206, 0.2794, 0.2126, 0.2874, 0.08029, 0.4197, 0.05045, 0.3833, 0.2126, 0.2874, 0.2206, 0.294, 0.1167, 0.4496, 0.08029, 0.4197, 0.2206, 0.294, 0.2298, 0.2988, 0.1582, 0.4717, 0.1167, 0.4496, 0.2298, 0.2988, 0.2397, 0.3019, 0.2032, 0.4854, 0.1582, 0.4717, 0.2397, 0.3019, 0.25, 0.3029, 0.25, 0.49, 0.2032, 0.4854, 0.2603, 0.3019, 0.25, 0.3029, 0.2397, 0.3019, 0.2298, 0.2988, 0.2206, 0.294, 0.2126, 0.2874, 0.206, 0.2794, 0.2012, 0.2702, 0.1981, 0.2603, 0.1971, 0.25, 0.1981, 0.2397, 0.2012, 0.2298, 0.206, 0.2206, 0.2126, 0.2126, 0.2206, 0.206, 0.2298, 0.2012, 0.2397, 0.1981, 0.25, 0.1971, 0.2603, 0.1981, 0.2702, 0.2012, 0.2794, 0.206, 0.2874, 0.2126, 0.294, 0.2206, 0.2988, 0.2298, 0.3019, 0.2397, 0.3029, 0.25, 0.3019, 0.2603, 0.2988, 0.2702, 0.294, 0.2794, 0.2874, 0.2874, 0.2794, 0.294, 0.2702, 0.2988, 0.3019, 0.2603, 0.2988, 0.2702, 0.2988, 0.2702, 0.3019, 0.2603, 0.206, 0.2206, 0.2126, 0.2126, 0.2126, 0.2126, 0.206, 0.2206, 0.3029, 0.25, 0.3019, 0.2603, 0.3019, 0.2603, 0.3029, 0.25, 0.2012, 0.2298, 0.206, 0.2206, 0.206, 0.2206, 0.2012, 0.2298, 0.3019, 0.2397, 0.3029, 0.25, 0.3029, 0.25, 0.3019, 0.2397, 0.1981, 0.2397, 0.2012, 0.2298, 0.2012, 0.2298, 0.1981, 0.2397, 0.2988, 0.2298, 0.3019, 0.2397, 0.3019, 0.2397, 0.2988, 0.2298, 0.1971, 0.25, 0.1981, 0.2397, 0.1981, 0.2397, 0.1971, 0.25, 0.294, 0.2206, 0.2988, 0.2298, 0.2988, 0.2298, 0.294, 0.2206, 0.1981, 0.2603, 0.1971, 0.25, 0.1971, 0.25, 0.1981, 0.2603, 0.2874, 0.2126, 0.294, 0.2206, 0.294, 0.2206, 0.2874, 0.2126, 0.2012, 0.2702, 0.1981, 0.2603, 0.1981, 0.2603, 0.2012, 0.2702, 0.2794, 0.206, 0.2874, 0.2126, 0.2874, 0.2126, 0.2794, 0.206, 0.206, 0.2794, 0.2012, 0.2702, 0.2012, 0.2702, 0.206, 0.2794, 0.2702, 0.2012, 0.2794, 0.206, 0.2794, 0.206, 0.2702, 0.2012, 0.2603, 0.3019, 0.25, 0.3029, 0.25, 0.3029, 0.2603, 0.3019, 0.2126, 0.2874, 0.206, 0.2794, 0.206, 0.2794, 0.2126, 0.2874, 0.2603, 0.1981, 0.2702, 0.2012, 0.2702, 0.2012, 0.2603, 0.1981, 0.2702, 0.2988, 0.2603, 0.3019, 0.2603, 0.3019, 0.2702, 0.2988, 0.2206, 0.294, 0.2126, 0.2874, 0.2126, 0.2874, 0.2206, 0.294, 0.25, 0.1971, 0.2603, 0.1981, 0.2603, 0.1981, 0.25, 0.1971, 0.2794, 0.294, 0.2702, 0.2988, 0.2702, 0.2988, 0.2794, 0.294, 0.2298, 0.2988, 0.2206, 0.294, 0.2206, 0.294, 0.2298, 0.2988, 0.2397, 0.1981, 0.25, 0.1971, 0.25, 0.1971, 0.2397, 0.1981, 0.2874, 0.2874, 0.2794, 0.294, 0.2794, 0.294, 0.2874, 0.2874, 0.2397, 0.3019, 0.2298, 0.2988, 0.2298, 0.2988, 0.2397, 0.3019, 0.2298, 0.2012, 0.2397, 0.1981, 0.2397, 0.1981, 0.2298, 0.2012, 0.294, 0.2794, 0.2874, 0.2874, 0.2874, 0.2874, 0.294, 0.2794, 0.25, 0.3029, 0.2397, 0.3019, 0.2397, 0.3019, 0.25, 0.3029, 0.2206, 0.206, 0.2298, 0.2012, 0.2298, 0.2012, 0.2206, 0.206, 0.2988, 0.2702, 0.294, 0.2794, 0.294, 0.2794, 0.2988, 0.2702])
me_leg1_l.materials.append(mat_metall2)
me_leg1_l.use_remesh_preserve_volume = False
me_leg1_l.use_remesh_preserve_attributes = False
me_leg1_l.use_mirror_vertex_groups = False
me_leg1_l.update()
me_leg1_r = bpy.data.meshes.new('Leg1_R')
me_leg1_r.from_pydata([(-0.03075, 0.2488, 0.5019), (0.03929, 0.111, 0.9015), (0.01649, 0.2441, 0.4935), (0.06104, 0.1089, 0.8976), (0.06189, 0.2302, 0.4854), (0.08195, 0.1025, 0.8939), (0.1037, 0.2075, 0.4778), (0.1012, 0.09205, 0.8904), (0.1404, 0.177, 0.471), (0.1181, 0.07799, 0.8873), (0.1705, 0.1398, 0.4653), (0.1319, 0.06086, 0.8846), (0.1928, 0.09733, 0.4608), (0.1422, 0.04131, 0.8826), (0.2065, 0.05124, 0.4578), (0.1485, 0.02008, 0.8812), (0.2111, 0.003295, 0.4564), (0.1507, -0.001991, 0.8805), (0.2064, -0.04466, 0.4566), (0.1485, -0.02407, 0.8806), (0.1926, -0.09078, 0.4585), (0.1421, -0.04531, 0.8815), (0.1702, -0.1333, 0.4618), (0.1318, -0.06488, 0.883), (0.14, -0.1706, 0.4666), (0.1179, -0.08205, 0.8852), (0.1033, -0.2012, 0.4727), (0.101, -0.09614, 0.888), (0.06139, -0.2239, 0.4797), (0.08172, -0.1066, 0.8913), (0.01596, -0.238, 0.4875), (0.0608, -0.1131, 0.8948), (-0.03128, -0.2428, 0.4957), (0.03905, -0.1153, 0.8986), (-0.07851, -0.2381, 0.504), (0.0173, -0.1131, 0.9024), (-0.1239, -0.2241, 0.5121), (-0.003606, -0.1067, 0.9062), (-0.1658, -0.2015, 0.5197), (-0.02287, -0.09628, 0.9097), (-0.2024, -0.171, 0.5265), (-0.03975, -0.08222, 0.9128), (-0.2325, -0.1337, 0.5323), (-0.05359, -0.06509, 0.9155), (-0.2548, -0.09128, 0.5367), (-0.06387, -0.04554, 0.9175), (-0.2685, -0.04519, 0.5397), (-0.07019, -0.02431, 0.9189), (-0.2731, 0.002757, 0.5411), (-0.07231, -0.002239, 0.9195), (-0.2684, 0.05071, 0.5409), (-0.07014, 0.01984, 0.9194), (-0.2546, 0.09683, 0.5391), (-0.06378, 0.04108, 0.9186), (-0.2322, 0.1394, 0.5357), (-0.05345, 0.06065, 0.917), (-0.202, 0.1766, 0.5309), (-0.03957, 0.07782, 0.9148), (-0.1653, 0.2072, 0.5249), (-0.02266, 0.09191, 0.9121), (-0.1234, 0.23, 0.5178), (-0.003377, 0.1024, 0.9088), (-0.07799, 0.244, 0.5101), (0.01754, 0.1089, 0.9052), (-0.01803, 0.5158, 0.5763), (0.08069, 0.5061, 0.5589), (0.1756, 0.4769, 0.5419), (0.263, 0.4296, 0.526), (0.3397, 0.3658, 0.5118), (0.4025, 0.288, 0.4998), (0.4492, 0.1992, 0.4905), (0.4779, 0.1029, 0.4842), (0.4875, 0.002679, 0.4813), (0.4777, -0.09755, 0.4817), (0.4487, -0.194, 0.4855), (0.4019, -0.2828, 0.4926), (0.3389, -0.3607, 0.5026), (0.2621, -0.4247, 0.5152), (0.1746, -0.4723, 0.5299), (0.07959, -0.5016, 0.5462), (-0.01915, -0.5116, 0.5633), (-0.1179, -0.5018, 0.5807), (-0.2128, -0.4727, 0.5977), (-0.3002, -0.4253, 0.6136), (-0.3768, -0.3615, 0.6278), (-0.4397, -0.2838, 0.6398), (-0.4864, -0.195, 0.6491), (-0.5151, -0.09866, 0.6553), (-0.5247, 0.001554, 0.6583), (-0.5148, 0.1018, 0.6579), (-0.4859, 0.1982, 0.654), (-0.4391, 0.2871, 0.647), (-0.376, 0.365, 0.637), (-0.2993, 0.4289, 0.6244), (-0.2117, 0.4765, 0.6097), (-0.1168, 0.5059, 0.5934), (-0.2075, 0.2618, -0.5088), (-0.1603, 0.2571, -0.5172), (-0.1149, 0.2431, -0.5253), (-0.07305, 0.2205, -0.5329), (-0.03639, 0.19, -0.5397), (-0.006324, 0.1527, -0.5454), (0.016, 0.1103, -0.5499), (0.02973, 0.06419, -0.5529), (0.03433, 0.01624, -0.5543), (0.02963, -0.03171, -0.5541), (0.0158, -0.07783, -0.5522), (-0.006623, -0.1203, -0.5489), (-0.03677, -0.1576, -0.5441), (-0.0735, -0.1882, -0.538), (-0.1154, -0.211, -0.531), (-0.1608, -0.225, -0.5232), (-0.2081, -0.2298, -0.515), (-0.2553, -0.2251, -0.5067), (-0.3007, -0.2112, -0.4986), (-0.3425, -0.1885, -0.491), (-0.3792, -0.158, -0.4842), (-0.4093, -0.1208, -0.4784), (-0.4316, -0.07833, -0.474), (-0.4453, -0.03224, -0.471), (-0.4499, 0.01571, -0.4696), (-0.4452, 0.06366, -0.4698), (-0.4314, 0.1098, -0.4716), (-0.409, 0.1523, -0.475), (-0.3788, 0.1896, -0.4798), (-0.3421, 0.2202, -0.4858), (-0.3002, 0.2429, -0.4929), (-0.2548, 0.257, -0.5006), (0.1385, 0.5018, 0.8891), (0.03973, 0.5116, 0.9065), (0.2334, 0.4727, 0.8722), (0.3208, 0.4253, 0.8563), (0.3974, 0.3615, 0.842), (0.4603, 0.2838, 0.83), (0.5069, 0.195, 0.8207), (0.5356, 0.09866, 0.8145), (0.5452, -0.001553, 0.8115), (0.5354, -0.1018, 0.812), (0.5065, -0.1982, 0.8158), (0.4596, -0.2871, 0.8228), (0.3966, -0.365, 0.8329), (0.3199, -0.4289, 0.8455), (0.2323, -0.4765, 0.8602), (0.1373, -0.5059, 0.8764), (0.03861, -0.5158, 0.8936), (-0.06011, -0.5061, 0.9109), (-0.155, -0.4769, 0.9279), (-0.2425, -0.4296, 0.9438), (-0.3191, -0.3658, 0.958), (-0.3819, -0.288, 0.97), (-0.4286, -0.1992, 0.9793), (-0.4573, -0.1029, 0.9856), (-0.4669, -0.002677, 0.9885), (-0.4571, 0.09755, 0.9881), (-0.4282, 0.194, 0.9843), (-0.3813, 0.2828, 0.9772), (-0.3183, 0.3607, 0.9672), (-0.2415, 0.4247, 0.9546), (-0.154, 0.4723, 0.9399), (-0.05901, 0.5016, 0.9237), (0.1267, 0.1041, 1.273), (0.1049, 0.1062, 1.277), (0.1476, 0.09768, 1.269), (0.1668, 0.08724, 1.266), (0.1837, 0.07319, 1.262), (0.1975, 0.05605, 1.26), (0.2078, 0.0365, 1.258), (0.2141, 0.01528, 1.256), (0.2163, -0.006798, 1.256), (0.2141, -0.02888, 1.256), (0.2077, -0.05011, 1.257), (0.1974, -0.06969, 1.258), (0.1835, -0.08685, 1.26), (0.1666, -0.1009, 1.263), (0.1473, -0.1114, 1.266), (0.1264, -0.1179, 1.27), (0.1047, -0.1201, 1.274), (0.08291, -0.1179, 1.278), (0.06201, -0.1115, 1.281), (0.04274, -0.1011, 1.285), (0.02587, -0.08703, 1.288), (0.01202, -0.06989, 1.291), (0.00174, -0.05034, 1.293), (-0.00458, -0.02912, 1.294), (-0.006698, -0.007045, 1.295), (-0.004532, 0.01503, 1.295), (0.001835, 0.03627, 1.294), (0.01216, 0.05585, 1.292), (0.02604, 0.07301, 1.29), (0.04295, 0.0871, 1.287), (0.06224, 0.09758, 1.284), (0.08316, 0.104, 1.28)], [], [(64, 129, 128, 65), (65, 128, 130, 66), (66, 130, 131, 67), (67, 131, 132, 68), (68, 132, 133, 69), (69, 133, 134, 70), (70, 134, 135, 71), (71, 135, 136, 72), (72, 136, 137, 73), (73, 137, 138, 74), (74, 138, 139, 75), (75, 139, 140, 76), (76, 140, 141, 77), (77, 141, 142, 78), (78, 142, 143, 79), (79, 143, 144, 80), (80, 144, 145, 81), (81, 145, 146, 82), (82, 146, 147, 83), (83, 147, 148, 84), (84, 148, 149, 85), (85, 149, 150, 86), (86, 150, 151, 87), (87, 151, 152, 88), (88, 152, 153, 89), (89, 153, 154, 90), (90, 154, 155, 91), (91, 155, 156, 92), (92, 156, 157, 93), (93, 157, 158, 94), (41, 39, 179, 180), (94, 158, 159, 95), (95, 159, 129, 64), (0, 2, 97, 96), (2, 0, 64, 65), (4, 2, 65, 66), (6, 4, 66, 67), (8, 6, 67, 68), (10, 8, 68, 69), (12, 10, 69, 70), (14, 12, 70, 71), (16, 14, 71, 72), (18, 16, 72, 73), (20, 18, 73, 74), (22, 20, 74, 75), (24, 22, 75, 76), (26, 24, 76, 77), (28, 26, 77, 78), (30, 28, 78, 79), (32, 30, 79, 80), (34, 32, 80, 81), (36, 34, 81, 82), (38, 36, 82, 83), (40, 38, 83, 84), (42, 40, 84, 85), (44, 42, 85, 86), (46, 44, 86, 87), (48, 46, 87, 88), (50, 48, 88, 89), (52, 50, 89, 90), (54, 52, 90, 91), (56, 54, 91, 92), (58, 56, 92, 93), (60, 58, 93, 94), (62, 60, 94, 95), (0, 62, 95, 64), (96, 97, 98, 99, 100, 101, 102, 103, 104, 105, 106, 107, 108, 109, 110, 111, 112, 113, 114, 115, 116, 117, 118, 119, 120, 121, 122, 123, 124, 125, 126, 127), (54, 56, 124, 123), (28, 30, 111, 110), (2, 4, 98, 97), (56, 58, 125, 124), (30, 32, 112, 111), (4, 6, 99, 98), (58, 60, 126, 125), (32, 34, 113, 112), (6, 8, 100, 99), (60, 62, 127, 126), (34, 36, 114, 113), (8, 10, 101, 100), (62, 0, 96, 127), (36, 38, 115, 114), (10, 12, 102, 101), (38, 40, 116, 115), (12, 14, 103, 102), (40, 42, 117, 116), (14, 16, 104, 103), (42, 44, 118, 117), (16, 18, 105, 104), (44, 46, 119, 118), (18, 20, 106, 105), (46, 48, 120, 119), (20, 22, 107, 106), (48, 50, 121, 120), (22, 24, 108, 107), (50, 52, 122, 121), (24, 26, 109, 108), (52, 54, 123, 122), (26, 28, 110, 109), (1, 3, 128, 129), (3, 5, 130, 128), (5, 7, 131, 130), (7, 9, 132, 131), (9, 11, 133, 132), (11, 13, 134, 133), (13, 15, 135, 134), (15, 17, 136, 135), (17, 19, 137, 136), (19, 21, 138, 137), (21, 23, 139, 138), (23, 25, 140, 139), (25, 27, 141, 140), (27, 29, 142, 141), (29, 31, 143, 142), (31, 33, 144, 143), (33, 35, 145, 144), (35, 37, 146, 145), (37, 39, 147, 146), (39, 41, 148, 147), (41, 43, 149, 148), (43, 45, 150, 149), (45, 47, 151, 150), (47, 49, 152, 151), (49, 51, 153, 152), (51, 53, 154, 153), (53, 55, 155, 154), (55, 57, 156, 155), (57, 59, 157, 156), (59, 61, 158, 157), (61, 63, 159, 158), (63, 1, 129, 159), (160, 161, 191, 190, 189, 188, 187, 186, 185, 184, 183, 182, 181, 180, 179, 178, 177, 176, 175, 174, 173, 172, 171, 170, 169, 168, 167, 166, 165, 164, 163, 162), (15, 13, 166, 167), (43, 41, 180, 181), (17, 15, 167, 168), (45, 43, 181, 182), (19, 17, 168, 169), (47, 45, 182, 183), (21, 19, 169, 170), (49, 47, 183, 184), (23, 21, 170, 171), (51, 49, 184, 185), (25, 23, 171, 172), (53, 51, 185, 186), (27, 25, 172, 173), (55, 53, 186, 187), (29, 27, 173, 174), (3, 1, 161, 160), (57, 55, 187, 188), (31, 29, 174, 175), (5, 3, 160, 162), (59, 57, 188, 189), (33, 31, 175, 176), (7, 5, 162, 163), (61, 59, 189, 190), (35, 33, 176, 177), (9, 7, 163, 164), (63, 61, 190, 191), (37, 35, 177, 178), (11, 9, 164, 165), (1, 63, 191, 161), (39, 37, 178, 179), (13, 11, 165, 166)])
me_leg1_r.polygons.foreach_set('use_smooth', [True] * 162)
_uv = me_leg1_r.uv_layers.new(name='UVMap')
_uv.uv.foreach_set('vector', [1.0, 0.5, 1.0, 1.0, 0.9688, 1.0, 0.9688, 0.5, 0.9688, 0.5, 0.9688, 1.0, 0.9375, 1.0, 0.9375, 0.5, 0.9375, 0.5, 0.9375, 1.0, 0.9062, 1.0, 0.9062, 0.5, 0.9062, 0.5, 0.9062, 1.0, 0.875, 1.0, 0.875, 0.5, 0.875, 0.5, 0.875, 1.0, 0.8438, 1.0, 0.8438, 0.5, 0.8438, 0.5, 0.8438, 1.0, 0.8125, 1.0, 0.8125, 0.5, 0.8125, 0.5, 0.8125, 1.0, 0.7812, 1.0, 0.7812, 0.5, 0.7812, 0.5, 0.7812, 1.0, 0.75, 1.0, 0.75, 0.5, 0.75, 0.5, 0.75, 1.0, 0.7188, 1.0, 0.7188, 0.5, 0.7188, 0.5, 0.7188, 1.0, 0.6875, 1.0, 0.6875, 0.5, 0.6875, 0.5, 0.6875, 1.0, 0.6562, 1.0, 0.6562, 0.5, 0.6562, 0.5, 0.6562, 1.0, 0.625, 1.0, 0.625, 0.5, 0.625, 0.5, 0.625, 1.0, 0.5938, 1.0, 0.5938, 0.5, 0.5938, 0.5, 0.5938, 1.0, 0.5625, 1.0, 0.5625, 0.5, 0.5625, 0.5, 0.5625, 1.0, 0.5312, 1.0, 0.5312, 0.5, 0.5312, 0.5, 0.5312, 1.0, 0.5, 1.0, 0.5, 0.5, 0.5, 0.5, 0.5, 1.0, 0.4688, 1.0, 0.4688, 0.5, 0.4688, 0.5, 0.4688, 1.0, 0.4375, 1.0, 0.4375, 0.5, 0.4375, 0.5, 0.4375, 1.0, 0.4062, 1.0, 0.4062, 0.5, 0.4062, 0.5, 0.4062, 1.0, 0.375, 1.0, 0.375, 0.5, 0.375, 0.5, 0.375, 1.0, 0.3438, 1.0, 0.3438, 0.5, 0.3438, 0.5, 0.3438, 1.0, 0.3125, 1.0, 0.3125, 0.5, 0.3125, 0.5, 0.3125, 1.0, 0.2812, 1.0, 0.2812, 0.5, 0.2812, 0.5, 0.2812, 1.0, 0.25, 1.0, 0.25, 0.5, 0.25, 0.5, 0.25, 1.0, 0.2188, 1.0, 0.2188, 0.5, 0.2188, 0.5, 0.2188, 1.0, 0.1875, 1.0, 0.1875, 0.5, 0.1875, 0.5, 0.1875, 1.0, 0.1562, 1.0, 0.1562, 0.5, 0.1562, 0.5, 0.1562, 1.0, 0.125, 1.0, 0.125, 0.5, 0.125, 0.5, 0.125, 1.0, 0.09375, 1.0, 0.09375, 0.5, 0.09375, 0.5, 0.09375, 1.0, 0.0625, 1.0, 0.0625, 0.5, 0.2126, 0.2126, 0.2206, 0.206, 0.2206, 0.206, 0.2126, 0.2126, 0.0625, 0.5, 0.0625, 1.0, 0.03125, 1.0, 0.03125, 0.5, 0.03125, 0.5, 0.03125, 1.0, 0.0, 1.0, 0.0, 0.5, 0.75, 0.3303, 0.7657, 0.3287, 0.7657, 0.3287, 0.75, 0.3303, 0.7657, 0.3287, 0.75, 0.3303, 0.75, 0.49, 0.7968, 0.4854, 0.7807, 0.3242, 0.7657, 0.3287, 0.7968, 0.4854, 0.8418, 0.4717, 0.7946, 0.3168, 0.7807, 0.3242, 0.8418, 0.4717, 0.8833, 0.4496, 0.8068, 0.3068, 0.7946, 0.3168, 0.8833, 0.4496, 0.9197, 0.4197, 0.8168, 0.2946, 0.8068, 0.3068, 0.9197, 0.4197, 0.9496, 0.3833, 0.8242, 0.2807, 0.8168, 0.2946, 0.9496, 0.3833, 0.9717, 0.3418, 0.8287, 0.2657, 0.8242, 0.2807, 0.9717, 0.3418, 0.9854, 0.2968, 0.8303, 0.25, 0.8287, 0.2657, 0.9854, 0.2968, 0.99, 0.25, 0.8287, 0.2343, 0.8303, 0.25, 0.99, 0.25, 0.9854, 0.2032, 0.8242, 0.2193, 0.8287, 0.2343, 0.9854, 0.2032, 0.9717, 0.1582, 0.8168, 0.2054, 0.8242, 0.2193, 0.9717, 0.1582, 0.9496, 0.1167, 0.8068, 0.1932, 0.8168, 0.2054, 0.9496, 0.1167, 0.9197, 0.08029, 0.7946, 0.1832, 0.8068, 0.1932, 0.9197, 0.08029, 0.8833, 0.05045, 0.7807, 0.1758, 0.7946, 0.1832, 0.8833, 0.05045, 0.8418, 0.02827, 0.7657, 0.1713, 0.7807, 0.1758, 0.8418, 0.02827, 0.7968, 0.01461, 0.75, 0.1697, 0.7657, 0.1713, 0.7968, 0.01461, 0.75, 0.01, 0.7343, 0.1713, 0.75, 0.1697, 0.75, 0.01, 0.7032, 0.01461, 0.7193, 0.1758, 0.7343, 0.1713, 0.7032, 0.01461, 0.6582, 0.02827, 0.7054, 0.1832, 0.7193, 0.1758, 0.6582, 0.02827, 0.6167, 0.05045, 0.6932, 0.1932, 0.7054, 0.1832, 0.6167, 0.05045, 0.5803, 0.08029, 0.6832, 0.2054, 0.6932, 0.1932, 0.5803, 0.08029, 0.5504, 0.1167, 0.6758, 0.2193, 0.6832, 0.2054, 0.5504, 0.1167, 0.5283, 0.1582, 0.6713, 0.2343, 0.6758, 0.2193, 0.5283, 0.1582, 0.5146, 0.2032, 0.6697, 0.25, 0.6713, 0.2343, 0.5146, 0.2032, 0.51, 0.25, 0.6713, 0.2657, 0.6697, 0.25, 0.51, 0.25, 0.5146, 0.2968, 0.6758, 0.2807, 0.6713, 0.2657, 0.5146, 0.2968, 0.5283, 0.3418, 0.6832, 0.2946, 0.6758, 0.2807, 0.5283, 0.3418, 0.5504, 0.3833, 0.6932, 0.3068, 0.6832, 0.2946, 0.5504, 0.3833, 0.5803, 0.4197, 0.7054, 0.3168, 0.6932, 0.3068, 0.5803, 0.4197, 0.6167, 0.4496, 0.7193, 0.3242, 0.7054, 0.3168, 0.6167, 0.4496, 0.6582, 0.4717, 0.7343, 0.3287, 0.7193, 0.3242, 0.6582, 0.4717, 0.7032, 0.4854, 0.75, 0.3303, 0.7343, 0.3287, 0.7032, 0.4854, 0.75, 0.49, 0.75, 0.3303, 0.7657, 0.3287, 0.7807, 0.3242, 0.7946, 0.3168, 0.8068, 0.3068, 0.8168, 0.2946, 0.8242, 0.2807, 0.8287, 0.2657, 0.8303, 0.25, 0.8287, 0.2343, 0.8242, 0.2193, 0.8168, 0.2054, 0.8068, 0.1932, 0.7946, 0.1832, 0.7807, 0.1758, 0.7657, 0.1713, 0.75, 0.1697, 0.7343, 0.1713, 0.7193, 0.1758, 0.7054, 0.1832, 0.6932, 0.1932, 0.6832, 0.2054, 0.6758, 0.2193, 0.6713, 0.2343, 0.6697, 0.25, 0.6713, 0.2657, 0.6758, 0.2807, 0.6832, 0.2946, 0.6932, 0.3068, 0.7054, 0.3168, 0.7193, 0.3242, 0.7343, 0.3287, 0.6832, 0.2946, 0.6932, 0.3068, 0.6932, 0.3068, 0.6832, 0.2946, 0.7807, 0.1758, 0.7657, 0.1713, 0.7657, 0.1713, 0.7807, 0.1758, 0.7657, 0.3287, 0.7807, 0.3242, 0.7807, 0.3242, 0.7657, 0.3287, 0.6932, 0.3068, 0.7054, 0.3168, 0.7054, 0.3168, 0.6932, 0.3068, 0.7657, 0.1713, 0.75, 0.1697, 0.75, 0.1697, 0.7657, 0.1713, 0.7807, 0.3242, 0.7946, 0.3168, 0.7946, 0.3168, 0.7807, 0.3242, 0.7054, 0.3168, 0.7193, 0.3242, 0.7193, 0.3242, 0.7054, 0.3168, 0.75, 0.1697, 0.7343, 0.1713, 0.7343, 0.1713, 0.75, 0.1697, 0.7946, 0.3168, 0.8068, 0.3068, 0.8068, 0.3068, 0.7946, 0.3168, 0.7193, 0.3242, 0.7343, 0.3287, 0.7343, 0.3287, 0.7193, 0.3242, 0.7343, 0.1713, 0.7193, 0.1758, 0.7193, 0.1758, 0.7343, 0.1713, 0.8068, 0.3068, 0.8168, 0.2946, 0.8168, 0.2946, 0.8068, 0.3068, 0.7343, 0.3287, 0.75, 0.3303, 0.75, 0.3303, 0.7343, 0.3287, 0.7193, 0.1758, 0.7054, 0.1832, 0.7054, 0.1832, 0.7193, 0.1758, 0.8168, 0.2946, 0.8242, 0.2807, 0.8242, 0.2807, 0.8168, 0.2946, 0.7054, 0.1832, 0.6932, 0.1932, 0.6932, 0.1932, 0.7054, 0.1832, 0.8242, 0.2807, 0.8287, 0.2657, 0.8287, 0.2657, 0.8242, 0.2807, 0.6932, 0.1932, 0.6832, 0.2054, 0.6832, 0.2054, 0.6932, 0.1932, 0.8287, 0.2657, 0.8303, 0.25, 0.8303, 0.25, 0.8287, 0.2657, 0.6832, 0.2054, 0.6758, 0.2193, 0.6758, 0.2193, 0.6832, 0.2054, 0.8303, 0.25, 0.8287, 0.2343, 0.8287, 0.2343, 0.8303, 0.25, 0.6758, 0.2193, 0.6713, 0.2343, 0.6713, 0.2343, 0.6758, 0.2193, 0.8287, 0.2343, 0.8242, 0.2193, 0.8242, 0.2193, 0.8287, 0.2343, 0.6713, 0.2343, 0.6697, 0.25, 0.6697, 0.25, 0.6713, 0.2343, 0.8242, 0.2193, 0.8168, 0.2054, 0.8168, 0.2054, 0.8242, 0.2193, 0.6697, 0.25, 0.6713, 0.2657, 0.6713, 0.2657, 0.6697, 0.25, 0.8168, 0.2054, 0.8068, 0.1932, 0.8068, 0.1932, 0.8168, 0.2054, 0.6713, 0.2657, 0.6758, 0.2807, 0.6758, 0.2807, 0.6713, 0.2657, 0.8068, 0.1932, 0.7946, 0.1832, 0.7946, 0.1832, 0.8068, 0.1932, 0.6758, 0.2807, 0.6832, 0.2946, 0.6832, 0.2946, 0.6758, 0.2807, 0.7946, 0.1832, 0.7807, 0.1758, 0.7807, 0.1758, 0.7946, 0.1832, 0.25, 0.3029, 0.2603, 0.3019, 0.2968, 0.4854, 0.25, 0.49, 0.2603, 0.3019, 0.2702, 0.2988, 0.3418, 0.4717, 0.2968, 0.4854, 0.2702, 0.2988, 0.2794, 0.294, 0.3833, 0.4496, 0.3418, 0.4717, 0.2794, 0.294, 0.2874, 0.2874, 0.4197, 0.4197, 0.3833, 0.4496, 0.2874, 0.2874, 0.294, 0.2794, 0.4496, 0.3833, 0.4197, 0.4197, 0.294, 0.2794, 0.2988, 0.2702, 0.4717, 0.3418, 0.4496, 0.3833, 0.2988, 0.2702, 0.3019, 0.2603, 0.4854, 0.2968, 0.4717, 0.3418, 0.3019, 0.2603, 0.3029, 0.25, 0.49, 0.25, 0.4854, 0.2968, 0.3029, 0.25, 0.3019, 0.2397, 0.4854, 0.2032, 0.49, 0.25, 0.3019, 0.2397, 0.2988, 0.2298, 0.4717, 0.1582, 0.4854, 0.2032, 0.2988, 0.2298, 0.294, 0.2206, 0.4496, 0.1167, 0.4717, 0.1582, 0.294, 0.2206, 0.2874, 0.2126, 0.4197, 0.08029, 0.4496, 0.1167, 0.2874, 0.2126, 0.2794, 0.206, 0.3833, 0.05045, 0.4197, 0.08029, 0.2794, 0.206, 0.2702, 0.2012, 0.3418, 0.02827, 0.3833, 0.05045, 0.2702, 0.2012, 0.2603, 0.1981, 0.2968, 0.01461, 0.3418, 0.02827, 0.2603, 0.1981, 0.25, 0.1971, 0.25, 0.01, 0.2968, 0.01461, 0.25, 0.1971, 0.2397, 0.1981, 0.2032, 0.01461, 0.25, 0.01, 0.2397, 0.1981, 0.2298, 0.2012, 0.1582, 0.02827, 0.2032, 0.01461, 0.2298, 0.2012, 0.2206, 0.206, 0.1167, 0.05045, 0.1582, 0.02827, 0.2206, 0.206, 0.2126, 0.2126, 0.08029, 0.08029, 0.1167, 0.05045, 0.2126, 0.2126, 0.206, 0.2206, 0.05045, 0.1167, 0.08029, 0.08029, 0.206, 0.2206, 0.2012, 0.2298, 0.02827, 0.1582, 0.05045, 0.1167, 0.2012, 0.2298, 0.1981, 0.2397, 0.01461, 0.2032, 0.02827, 0.1582, 0.1981, 0.2397, 0.1971, 0.25, 0.01, 0.25, 0.01461, 0.2032, 0.1971, 0.25, 0.1981, 0.2603, 0.01461, 0.2968, 0.01, 0.25, 0.1981, 0.2603, 0.2012, 0.2702, 0.02827, 0.3418, 0.01461, 0.2968, 0.2012, 0.2702, 0.206, 0.2794, 0.05045, 0.3833, 0.02827, 0.3418, 0.206, 0.2794, 0.2126, 0.2874, 0.08029, 0.4197, 0.05045, 0.3833, 0.2126, 0.2874, 0.2206, 0.294, 0.1167, 0.4496, 0.08029, 0.4197, 0.2206, 0.294, 0.2298, 0.2988, 0.1582, 0.4717, 0.1167, 0.4496, 0.2298, 0.2988, 0.2397, 0.3019, 0.2032, 0.4854, 0.1582, 0.4717, 0.2397, 0.3019, 0.25, 0.3029, 0.25, 0.49, 0.2032, 0.4854, 0.2603, 0.3019, 0.25, 0.3029, 0.2397, 0.3019, 0.2298, 0.2988, 0.2206, 0.294, 0.2126, 0.2874, 0.206, 0.2794, 0.2012, 0.2702, 0.1981, 0.2603, 0.1971, 0.25, 0.1981, 0.2397, 0.2012, 0.2298, 0.206, 0.2206, 0.2126, 0.2126, 0.2206, 0.206, 0.2298, 0.2012, 0.2397, 0.1981, 0.25, 0.1971, 0.2603, 0.1981, 0.2702, 0.2012, 0.2794, 0.206, 0.2874, 0.2126, 0.294, 0.2206, 0.2988, 0.2298, 0.3019, 0.2397, 0.3029, 0.25, 0.3019, 0.2603, 0.2988, 0.2702, 0.294, 0.2794, 0.2874, 0.2874, 0.2794, 0.294, 0.2702, 0.2988, 0.3019, 0.2603, 0.2988, 0.2702, 0.2988, 0.2702, 0.3019, 0.2603, 0.206, 0.2206, 0.2126, 0.2126, 0.2126, 0.2126, 0.206, 0.2206, 0.3029, 0.25, 0.3019, 0.2603, 0.3019, 0.2603, 0.3029, 0.25, 0.2012, 0.2298, 0.206, 0.2206, 0.206, 0.2206, 0.2012, 0.2298, 0.3019, 0.2397, 0.3029, 0.25, 0.3029, 0.25, 0.3019, 0.2397, 0.1981, 0.2397, 0.2012, 0.2298, 0.2012, 0.2298, 0.1981, 0.2397, 0.2988, 0.2298, 0.3019, 0.2397, 0.3019, 0.2397, 0.2988, 0.2298, 0.1971, 0.25, 0.1981, 0.2397, 0.1981, 0.2397, 0.1971, 0.25, 0.294, 0.2206, 0.2988, 0.2298, 0.2988, 0.2298, 0.294, 0.2206, 0.1981, 0.2603, 0.1971, 0.25, 0.1971, 0.25, 0.1981, 0.2603, 0.2874, 0.2126, 0.294, 0.2206, 0.294, 0.2206, 0.2874, 0.2126, 0.2012, 0.2702, 0.1981, 0.2603, 0.1981, 0.2603, 0.2012, 0.2702, 0.2794, 0.206, 0.2874, 0.2126, 0.2874, 0.2126, 0.2794, 0.206, 0.206, 0.2794, 0.2012, 0.2702, 0.2012, 0.2702, 0.206, 0.2794, 0.2702, 0.2012, 0.2794, 0.206, 0.2794, 0.206, 0.2702, 0.2012, 0.2603, 0.3019, 0.25, 0.3029, 0.25, 0.3029, 0.2603, 0.3019, 0.2126, 0.2874, 0.206, 0.2794, 0.206, 0.2794, 0.2126, 0.2874, 0.2603, 0.1981, 0.2702, 0.2012, 0.2702, 0.2012, 0.2603, 0.1981, 0.2702, 0.2988, 0.2603, 0.3019, 0.2603, 0.3019, 0.2702, 0.2988, 0.2206, 0.294, 0.2126, 0.2874, 0.2126, 0.2874, 0.2206, 0.294, 0.25, 0.1971, 0.2603, 0.1981, 0.2603, 0.1981, 0.25, 0.1971, 0.2794, 0.294, 0.2702, 0.2988, 0.2702, 0.2988, 0.2794, 0.294, 0.2298, 0.2988, 0.2206, 0.294, 0.2206, 0.294, 0.2298, 0.2988, 0.2397, 0.1981, 0.25, 0.1971, 0.25, 0.1971, 0.2397, 0.1981, 0.2874, 0.2874, 0.2794, 0.294, 0.2794, 0.294, 0.2874, 0.2874, 0.2397, 0.3019, 0.2298, 0.2988, 0.2298, 0.2988, 0.2397, 0.3019, 0.2298, 0.2012, 0.2397, 0.1981, 0.2397, 0.1981, 0.2298, 0.2012, 0.294, 0.2794, 0.2874, 0.2874, 0.2874, 0.2874, 0.294, 0.2794, 0.25, 0.3029, 0.2397, 0.3019, 0.2397, 0.3019, 0.25, 0.3029, 0.2206, 0.206, 0.2298, 0.2012, 0.2298, 0.2012, 0.2206, 0.206, 0.2988, 0.2702, 0.294, 0.2794, 0.294, 0.2794, 0.2988, 0.2702])
me_leg1_r.materials.append(mat_metall2)
me_leg1_r.use_remesh_preserve_volume = False
me_leg1_r.use_remesh_preserve_attributes = False
me_leg1_r.use_mirror_vertex_groups = False
me_leg1_r.update()
me_leg2_l = bpy.data.meshes.new('Leg2_L')
me_leg2_l.from_pydata([(-0.0113, 0.8773, -0.02065), (-0.01162, 0.788, 0.5243), (0.1538, 0.8612, -0.02319), (0.1535, 0.7718, 0.5218), (0.3125, 0.8136, -0.0309), (0.3122, 0.7243, 0.514), (0.4588, 0.7364, -0.04347), (0.4584, 0.647, 0.5015), (0.587, 0.6325, -0.06044), (0.5866, 0.5431, 0.4845), (0.6922, 0.5059, -0.08113), (0.6918, 0.4166, 0.4638), (0.7703, 0.3615, -0.1048), (0.77, 0.2722, 0.4402), (0.8184, 0.2048, -0.1304), (0.8181, 0.1155, 0.4145), (0.8346, 0.04193, -0.1571), (0.8343, -0.04742, 0.3878), (0.8183, -0.121, -0.1838), (0.818, -0.2103, 0.3611), (0.7701, -0.2776, -0.2096), (0.7698, -0.3669, 0.3354), (0.6918, -0.4219, -0.2333), (0.6915, -0.5113, 0.3117), (0.5866, -0.5484, -0.2541), (0.5862, -0.6378, 0.2909), (0.4583, -0.6522, -0.2712), (0.458, -0.7416, 0.2738), (0.312, -0.7293, -0.2839), (0.3117, -0.8187, 0.2611), (0.1532, -0.7768, -0.2918), (0.1529, -0.8661, 0.2532), (-0.01185, -0.7927, -0.2945), (-0.01218, -0.8821, 0.2505), (-0.1769, -0.7766, -0.2919), (-0.1773, -0.866, 0.253), (-0.3356, -0.729, -0.2842), (-0.336, -0.8184, 0.2607), (-0.4819, -0.6518, -0.2717), (-0.4822, -0.7412, 0.2733), (-0.6101, -0.5479, -0.2547), (-0.6104, -0.6373, 0.2902), (-0.7153, -0.4213, -0.234), (-0.7156, -0.5107, 0.3109), (-0.7934, -0.2769, -0.2104), (-0.7938, -0.3663, 0.3346), (-0.8415, -0.1203, -0.1847), (-0.8419, -0.2096, 0.3602), (-0.8578, 0.04264, -0.158), (-0.8581, -0.04672, 0.3869), (-0.8414, 0.2055, -0.1313), (-0.8418, 0.1162, 0.4137), (-0.7932, 0.3622, -0.1056), (-0.7936, 0.2728, 0.4394), (-0.715, 0.5065, -0.08187), (-0.7153, 0.4171, 0.4631), (-0.6097, 0.633, -0.06106), (-0.61, 0.5436, 0.4839), (-0.4815, 0.7368, -0.04397), (-0.4818, 0.6474, 0.501), (-0.3351, 0.8139, -0.03124), (-0.3355, 0.7245, 0.5137), (-0.1764, 0.8613, -0.02336), (-0.1767, 0.772, 0.5216)], [], [(0, 1, 3, 2), (2, 3, 5, 4), (4, 5, 7, 6), (6, 7, 9, 8), (8, 9, 11, 10), (10, 11, 13, 12), (12, 13, 15, 14), (14, 15, 17, 16), (16, 17, 19, 18), (18, 19, 21, 20), (20, 21, 23, 22), (22, 23, 25, 24), (24, 25, 27, 26), (26, 27, 29, 28), (28, 29, 31, 30), (30, 31, 33, 32), (32, 33, 35, 34), (34, 35, 37, 36), (36, 37, 39, 38), (38, 39, 41, 40), (40, 41, 43, 42), (42, 43, 45, 44), (44, 45, 47, 46), (46, 47, 49, 48), (48, 49, 51, 50), (50, 51, 53, 52), (52, 53, 55, 54), (54, 55, 57, 56), (56, 57, 59, 58), (58, 59, 61, 60), (3, 1, 63, 61, 59, 57, 55, 53, 51, 49, 47, 45, 43, 41, 39, 37, 35, 33, 31, 29, 27, 25, 23, 21, 19, 17, 15, 13, 11, 9, 7, 5), (60, 61, 63, 62), (62, 63, 1, 0), (0, 2, 4, 6, 8, 10, 12, 14, 16, 18, 20, 22, 24, 26, 28, 30, 32, 34, 36, 38, 40, 42, 44, 46, 48, 50, 52, 54, 56, 58, 60, 62)])
me_leg2_l.polygons.foreach_set('use_smooth', [True] * 34)
_uv = me_leg2_l.uv_layers.new(name='UVMap')
_uv.uv.foreach_set('vector', [1.0, 0.5, 1.0, 1.0, 0.9688, 1.0, 0.9688, 0.5, 0.9688, 0.5, 0.9688, 1.0, 0.9375, 1.0, 0.9375, 0.5, 0.9375, 0.5, 0.9375, 1.0, 0.9062, 1.0, 0.9062, 0.5, 0.9062, 0.5, 0.9062, 1.0, 0.875, 1.0, 0.875, 0.5, 0.875, 0.5, 0.875, 1.0, 0.8438, 1.0, 0.8438, 0.5, 0.8438, 0.5, 0.8438, 1.0, 0.8125, 1.0, 0.8125, 0.5, 0.8125, 0.5, 0.8125, 1.0, 0.7812, 1.0, 0.7812, 0.5, 0.7812, 0.5, 0.7812, 1.0, 0.75, 1.0, 0.75, 0.5, 0.75, 0.5, 0.75, 1.0, 0.7188, 1.0, 0.7188, 0.5, 0.7188, 0.5, 0.7188, 1.0, 0.6875, 1.0, 0.6875, 0.5, 0.6875, 0.5, 0.6875, 1.0, 0.6562, 1.0, 0.6562, 0.5, 0.6562, 0.5, 0.6562, 1.0, 0.625, 1.0, 0.625, 0.5, 0.625, 0.5, 0.625, 1.0, 0.5938, 1.0, 0.5938, 0.5, 0.5938, 0.5, 0.5938, 1.0, 0.5625, 1.0, 0.5625, 0.5, 0.5625, 0.5, 0.5625, 1.0, 0.5312, 1.0, 0.5312, 0.5, 0.5312, 0.5, 0.5312, 1.0, 0.5, 1.0, 0.5, 0.5, 0.5, 0.5, 0.5, 1.0, 0.4688, 1.0, 0.4688, 0.5, 0.4688, 0.5, 0.4688, 1.0, 0.4375, 1.0, 0.4375, 0.5, 0.4375, 0.5, 0.4375, 1.0, 0.4062, 1.0, 0.4062, 0.5, 0.4062, 0.5, 0.4062, 1.0, 0.375, 1.0, 0.375, 0.5, 0.375, 0.5, 0.375, 1.0, 0.3438, 1.0, 0.3438, 0.5, 0.3438, 0.5, 0.3438, 1.0, 0.3125, 1.0, 0.3125, 0.5, 0.3125, 0.5, 0.3125, 1.0, 0.2812, 1.0, 0.2812, 0.5, 0.2812, 0.5, 0.2812, 1.0, 0.25, 1.0, 0.25, 0.5, 0.25, 0.5, 0.25, 1.0, 0.2188, 1.0, 0.2188, 0.5, 0.2188, 0.5, 0.2188, 1.0, 0.1875, 1.0, 0.1875, 0.5, 0.1875, 0.5, 0.1875, 1.0, 0.1562, 1.0, 0.1562, 0.5, 0.1562, 0.5, 0.1562, 1.0, 0.125, 1.0, 0.125, 0.5, 0.125, 0.5, 0.125, 1.0, 0.09375, 1.0, 0.09375, 0.5, 0.09375, 0.5, 0.09375, 1.0, 0.0625, 1.0, 0.0625, 0.5, 0.2968, 0.4854, 0.25, 0.49, 0.2032, 0.4854, 0.1582, 0.4717, 0.1167, 0.4496, 0.08029, 0.4197, 0.05045, 0.3833, 0.02827, 0.3418, 0.01461, 0.2968, 0.01, 0.25, 0.01461, 0.2032, 0.02827, 0.1582, 0.05045, 0.1167, 0.08029, 0.08029, 0.1167, 0.05045, 0.1582, 0.02827, 0.2032, 0.01461, 0.25, 0.01, 0.2968, 0.01461, 0.3418, 0.02827, 0.3833, 0.05045, 0.4197, 0.08029, 0.4496, 0.1167, 0.4717, 0.1582, 0.4854, 0.2032, 0.49, 0.25, 0.4854, 0.2968, 0.4717, 0.3418, 0.4496, 0.3833, 0.4197, 0.4197, 0.3833, 0.4496, 0.3418, 0.4717, 0.0625, 0.5, 0.0625, 1.0, 0.03125, 1.0, 0.03125, 0.5, 0.03125, 0.5, 0.03125, 1.0, 0.0, 1.0, 0.0, 0.5, 0.75, 0.49, 0.7968, 0.4854, 0.8418, 0.4717, 0.8833, 0.4496, 0.9197, 0.4197, 0.9496, 0.3833, 0.9717, 0.3418, 0.9854, 0.2968, 0.99, 0.25, 0.9854, 0.2032, 0.9717, 0.1582, 0.9496, 0.1167, 0.9197, 0.08029, 0.8833, 0.05045, 0.8418, 0.02827, 0.7968, 0.01461, 0.75, 0.01, 0.7032, 0.01461, 0.6582, 0.02827, 0.6167, 0.05045, 0.5803, 0.08029, 0.5504, 0.1167, 0.5283, 0.1582, 0.5146, 0.2032, 0.51, 0.25, 0.5146, 0.2968, 0.5283, 0.3418, 0.5504, 0.3833, 0.5803, 0.4197, 0.6167, 0.4496, 0.6582, 0.4717, 0.7032, 0.4854])
me_leg2_l.materials.append(mat_metall2)
me_leg2_l.use_remesh_preserve_volume = False
me_leg2_l.use_remesh_preserve_attributes = False
me_leg2_l.use_mirror_vertex_groups = False
me_leg2_l.update()
me_leg2_r = bpy.data.meshes.new('Leg2_R')
me_leg2_r.from_pydata([(-0.0113, 0.8773, -0.02065), (-0.01162, 0.788, 0.5243), (0.1538, 0.8612, -0.02319), (0.1535, 0.7718, 0.5218), (0.3125, 0.8136, -0.0309), (0.3122, 0.7243, 0.514), (0.4588, 0.7364, -0.04347), (0.4584, 0.647, 0.5015), (0.587, 0.6325, -0.06044), (0.5866, 0.5431, 0.4845), (0.6922, 0.5059, -0.08113), (0.6918, 0.4166, 0.4638), (0.7703, 0.3615, -0.1048), (0.77, 0.2722, 0.4402), (0.8184, 0.2048, -0.1304), (0.8181, 0.1155, 0.4145), (0.8346, 0.04193, -0.1571), (0.8343, -0.04742, 0.3878), (0.8183, -0.121, -0.1838), (0.818, -0.2103, 0.3611), (0.7701, -0.2776, -0.2096), (0.7698, -0.3669, 0.3354), (0.6918, -0.4219, -0.2333), (0.6915, -0.5113, 0.3117), (0.5866, -0.5484, -0.2541), (0.5862, -0.6378, 0.2909), (0.4583, -0.6522, -0.2712), (0.458, -0.7416, 0.2738), (0.312, -0.7293, -0.2839), (0.3117, -0.8187, 0.2611), (0.1532, -0.7768, -0.2918), (0.1529, -0.8661, 0.2532), (-0.01185, -0.7927, -0.2945), (-0.01218, -0.8821, 0.2505), (-0.1769, -0.7766, -0.2919), (-0.1773, -0.866, 0.253), (-0.3356, -0.729, -0.2842), (-0.336, -0.8184, 0.2607), (-0.4819, -0.6518, -0.2717), (-0.4822, -0.7412, 0.2733), (-0.6101, -0.5479, -0.2547), (-0.6104, -0.6373, 0.2902), (-0.7153, -0.4213, -0.234), (-0.7156, -0.5107, 0.3109), (-0.7934, -0.2769, -0.2104), (-0.7938, -0.3663, 0.3346), (-0.8415, -0.1203, -0.1847), (-0.8419, -0.2096, 0.3602), (-0.8578, 0.04264, -0.158), (-0.8581, -0.04672, 0.3869), (-0.8414, 0.2055, -0.1313), (-0.8418, 0.1162, 0.4137), (-0.7932, 0.3622, -0.1056), (-0.7936, 0.2728, 0.4394), (-0.715, 0.5065, -0.08187), (-0.7153, 0.4171, 0.4631), (-0.6097, 0.633, -0.06106), (-0.61, 0.5436, 0.4839), (-0.4815, 0.7368, -0.04397), (-0.4818, 0.6474, 0.501), (-0.3351, 0.8139, -0.03124), (-0.3355, 0.7245, 0.5137), (-0.1764, 0.8613, -0.02336), (-0.1767, 0.772, 0.5216)], [], [(0, 1, 3, 2), (2, 3, 5, 4), (4, 5, 7, 6), (6, 7, 9, 8), (8, 9, 11, 10), (10, 11, 13, 12), (12, 13, 15, 14), (14, 15, 17, 16), (16, 17, 19, 18), (18, 19, 21, 20), (20, 21, 23, 22), (22, 23, 25, 24), (24, 25, 27, 26), (26, 27, 29, 28), (28, 29, 31, 30), (30, 31, 33, 32), (32, 33, 35, 34), (34, 35, 37, 36), (36, 37, 39, 38), (38, 39, 41, 40), (40, 41, 43, 42), (42, 43, 45, 44), (44, 45, 47, 46), (46, 47, 49, 48), (48, 49, 51, 50), (50, 51, 53, 52), (52, 53, 55, 54), (54, 55, 57, 56), (56, 57, 59, 58), (58, 59, 61, 60), (3, 1, 63, 61, 59, 57, 55, 53, 51, 49, 47, 45, 43, 41, 39, 37, 35, 33, 31, 29, 27, 25, 23, 21, 19, 17, 15, 13, 11, 9, 7, 5), (60, 61, 63, 62), (62, 63, 1, 0), (0, 2, 4, 6, 8, 10, 12, 14, 16, 18, 20, 22, 24, 26, 28, 30, 32, 34, 36, 38, 40, 42, 44, 46, 48, 50, 52, 54, 56, 58, 60, 62)])
me_leg2_r.polygons.foreach_set('use_smooth', [True] * 34)
_uv = me_leg2_r.uv_layers.new(name='UVMap')
_uv.uv.foreach_set('vector', [1.0, 0.5, 1.0, 1.0, 0.9688, 1.0, 0.9688, 0.5, 0.9688, 0.5, 0.9688, 1.0, 0.9375, 1.0, 0.9375, 0.5, 0.9375, 0.5, 0.9375, 1.0, 0.9062, 1.0, 0.9062, 0.5, 0.9062, 0.5, 0.9062, 1.0, 0.875, 1.0, 0.875, 0.5, 0.875, 0.5, 0.875, 1.0, 0.8438, 1.0, 0.8438, 0.5, 0.8438, 0.5, 0.8438, 1.0, 0.8125, 1.0, 0.8125, 0.5, 0.8125, 0.5, 0.8125, 1.0, 0.7812, 1.0, 0.7812, 0.5, 0.7812, 0.5, 0.7812, 1.0, 0.75, 1.0, 0.75, 0.5, 0.75, 0.5, 0.75, 1.0, 0.7188, 1.0, 0.7188, 0.5, 0.7188, 0.5, 0.7188, 1.0, 0.6875, 1.0, 0.6875, 0.5, 0.6875, 0.5, 0.6875, 1.0, 0.6562, 1.0, 0.6562, 0.5, 0.6562, 0.5, 0.6562, 1.0, 0.625, 1.0, 0.625, 0.5, 0.625, 0.5, 0.625, 1.0, 0.5938, 1.0, 0.5938, 0.5, 0.5938, 0.5, 0.5938, 1.0, 0.5625, 1.0, 0.5625, 0.5, 0.5625, 0.5, 0.5625, 1.0, 0.5312, 1.0, 0.5312, 0.5, 0.5312, 0.5, 0.5312, 1.0, 0.5, 1.0, 0.5, 0.5, 0.5, 0.5, 0.5, 1.0, 0.4688, 1.0, 0.4688, 0.5, 0.4688, 0.5, 0.4688, 1.0, 0.4375, 1.0, 0.4375, 0.5, 0.4375, 0.5, 0.4375, 1.0, 0.4062, 1.0, 0.4062, 0.5, 0.4062, 0.5, 0.4062, 1.0, 0.375, 1.0, 0.375, 0.5, 0.375, 0.5, 0.375, 1.0, 0.3438, 1.0, 0.3438, 0.5, 0.3438, 0.5, 0.3438, 1.0, 0.3125, 1.0, 0.3125, 0.5, 0.3125, 0.5, 0.3125, 1.0, 0.2812, 1.0, 0.2812, 0.5, 0.2812, 0.5, 0.2812, 1.0, 0.25, 1.0, 0.25, 0.5, 0.25, 0.5, 0.25, 1.0, 0.2188, 1.0, 0.2188, 0.5, 0.2188, 0.5, 0.2188, 1.0, 0.1875, 1.0, 0.1875, 0.5, 0.1875, 0.5, 0.1875, 1.0, 0.1562, 1.0, 0.1562, 0.5, 0.1562, 0.5, 0.1562, 1.0, 0.125, 1.0, 0.125, 0.5, 0.125, 0.5, 0.125, 1.0, 0.09375, 1.0, 0.09375, 0.5, 0.09375, 0.5, 0.09375, 1.0, 0.0625, 1.0, 0.0625, 0.5, 0.2968, 0.4854, 0.25, 0.49, 0.2032, 0.4854, 0.1582, 0.4717, 0.1167, 0.4496, 0.08029, 0.4197, 0.05045, 0.3833, 0.02827, 0.3418, 0.01461, 0.2968, 0.01, 0.25, 0.01461, 0.2032, 0.02827, 0.1582, 0.05045, 0.1167, 0.08029, 0.08029, 0.1167, 0.05045, 0.1582, 0.02827, 0.2032, 0.01461, 0.25, 0.01, 0.2968, 0.01461, 0.3418, 0.02827, 0.3833, 0.05045, 0.4197, 0.08029, 0.4496, 0.1167, 0.4717, 0.1582, 0.4854, 0.2032, 0.49, 0.25, 0.4854, 0.2968, 0.4717, 0.3418, 0.4496, 0.3833, 0.4197, 0.4197, 0.3833, 0.4496, 0.3418, 0.4717, 0.0625, 0.5, 0.0625, 1.0, 0.03125, 1.0, 0.03125, 0.5, 0.03125, 0.5, 0.03125, 1.0, 0.0, 1.0, 0.0, 0.5, 0.75, 0.49, 0.7968, 0.4854, 0.8418, 0.4717, 0.8833, 0.4496, 0.9197, 0.4197, 0.9496, 0.3833, 0.9717, 0.3418, 0.9854, 0.2968, 0.99, 0.25, 0.9854, 0.2032, 0.9717, 0.1582, 0.9496, 0.1167, 0.9197, 0.08029, 0.8833, 0.05045, 0.8418, 0.02827, 0.7968, 0.01461, 0.75, 0.01, 0.7032, 0.01461, 0.6582, 0.02827, 0.6167, 0.05045, 0.5803, 0.08029, 0.5504, 0.1167, 0.5283, 0.1582, 0.5146, 0.2032, 0.51, 0.25, 0.5146, 0.2968, 0.5283, 0.3418, 0.5504, 0.3833, 0.5803, 0.4197, 0.6167, 0.4496, 0.6582, 0.4717, 0.7032, 0.4854])
me_leg2_r.materials.append(mat_metall2)
me_leg2_r.use_remesh_preserve_volume = False
me_leg2_r.use_remesh_preserve_attributes = False
me_leg2_r.use_mirror_vertex_groups = False
me_leg2_r.update()
me_leg3_l = bpy.data.meshes.new('Leg3_L')
me_leg3_l.from_pydata([(1.476, 2.311, 0.3457), (0.9464, -0.3032, -1.62), (1.477, -0.5376, 0.4996), (0.9472, -2.107, -1.523), (-1.453, 2.309, 0.3452), (-0.9078, -0.3044, -1.62), (-1.452, -0.5394, 0.4991), (-0.907, -2.108, -1.523), (-1.711, 0.0988, -1.782), (-0.7421, 0.0994, -1.782), (-1.711, 0.003923, -1.845), (-0.7418, 0.00453, -1.845), (-1.711, -0.1428, -1.902), (-0.7415, -0.1422, -1.902), (-1.711, -0.3358, -1.952), (-0.7413, -0.3352, -1.951), (-1.71, -0.5676, -1.991), (-0.741, -0.567, -1.991), (-1.71, -0.8294, -2.02), (-0.7407, -0.8287, -2.02), (-1.71, -1.111, -2.037), (-0.7405, -1.11, -2.037), (-1.71, -1.402, -2.041), (-0.7403, -1.401, -2.041), (-1.709, -1.69, -2.032), (-0.7402, -1.689, -2.032), (-1.709, -1.965, -2.011), (-0.7401, -1.965, -2.011), (-1.709, -2.217, -1.978), (-0.74, -2.216, -1.977), (-1.709, -2.435, -1.934), (-0.74, -2.434, -1.934), (-1.709, -2.611, -1.881), (-0.7401, -2.61, -1.881), (-1.709, -2.738, -1.822), (-0.7402, -2.738, -1.822), (-1.71, -2.813, -1.758), (-0.7403, -2.812, -1.758), (-1.71, -2.83, -1.692), (-0.7405, -2.83, -1.692), (-1.71, -2.791, -1.626), (-0.7408, -2.79, -1.626), (-1.71, -2.696, -1.564), (-0.741, -2.695, -1.564), (-1.711, -2.549, -1.507), (-0.7413, -2.549, -1.507), (-1.711, -2.356, -1.457), (-0.7416, -2.356, -1.457), (-1.711, -2.124, -1.417), (-0.7419, -2.124, -1.417), (-1.711, -1.863, -1.388), (-0.7421, -1.862, -1.388), (-1.712, -1.581, -1.372), (-0.7424, -1.581, -1.371), (-1.712, -1.291, -1.368), (-0.7425, -1.29, -1.367), (-1.712, -1.002, -1.377), (-0.7427, -1.001, -1.376), (-1.712, -0.7268, -1.398), (-0.7428, -0.7262, -1.398), (-1.712, -0.4753, -1.431), (-0.7429, -0.4747, -1.431), (-1.712, -0.2573, -1.475), (-0.7428, -0.2567, -1.475), (-1.712, -0.08115, -1.528), (-0.7428, -0.08054, -1.528), (-1.712, 0.04641, -1.587), (-0.7427, 0.04702, -1.587), (-1.712, 0.1205, -1.651), (-0.7425, 0.1211, -1.651), (-1.712, 0.1381, -1.717), (-0.7423, 0.1387, -1.717), (0.8034, 0.1004, -1.782), (1.773, 0.101, -1.782), (0.8036, 0.005498, -1.845), (1.773, 0.006105, -1.844), (0.8039, -0.1413, -1.902), (1.773, -0.1406, -1.901), (0.8042, -0.3342, -1.951), (1.773, -0.3336, -1.951), (0.8044, -0.5661, -1.991), (1.774, -0.5654, -1.991), (0.8047, -0.8278, -2.02), (1.774, -0.8272, -2.02), (0.8049, -1.109, -2.037), (1.774, -1.109, -2.037), (0.8051, -1.4, -2.041), (1.774, -1.399, -2.041), (0.8053, -1.688, -2.032), (1.775, -1.688, -2.032), (0.8054, -1.964, -2.01), (1.775, -1.963, -2.01), (0.8054, -2.215, -1.977), (1.775, -2.215, -1.977), (0.8054, -2.433, -1.933), (1.775, -2.433, -1.933), (0.8054, -2.609, -1.881), (1.775, -2.609, -1.881), (0.8053, -2.737, -1.821), (1.775, -2.736, -1.821), (0.8051, -2.811, -1.757), (1.774, -2.81, -1.757), (0.8049, -2.829, -1.691), (1.774, -2.828, -1.691), (0.8047, -2.789, -1.626), (1.774, -2.789, -1.626), (0.8044, -2.694, -1.563), (1.774, -2.694, -1.563), (0.8041, -2.548, -1.506), (1.773, -2.547, -1.506), (0.8038, -2.355, -1.457), (1.773, -2.354, -1.457), (0.8036, -2.123, -1.417), (1.773, -2.122, -1.417), (0.8033, -1.861, -1.388), (1.773, -1.861, -1.388), (0.8031, -1.58, -1.371), (1.772, -1.579, -1.371), (0.8029, -1.289, -1.367), (1.772, -1.288, -1.367), (0.8027, -1.0, -1.376), (1.772, -0.9999, -1.376), (0.8026, -0.7252, -1.398), (1.772, -0.7246, -1.397), (0.8026, -0.4737, -1.431), (1.772, -0.4731, -1.431), (0.8026, -0.2557, -1.475), (1.772, -0.2551, -1.475), (0.8027, -0.07957, -1.527), (1.772, -0.07897, -1.527), (0.8028, 0.04798, -1.587), (1.772, 0.04859, -1.587), (0.8029, 0.122, -1.651), (1.772, 0.1226, -1.65), (0.8031, 0.1397, -1.717), (1.772, 0.1403, -1.716)], [], [(0, 4, 6, 2), (3, 2, 6, 7), (7, 6, 4, 5), (5, 1, 3, 7), (1, 0, 2, 3), (5, 4, 0, 1), (8, 9, 11, 10), (10, 11, 13, 12), (12, 13, 15, 14), (14, 15, 17, 16), (16, 17, 19, 18), (18, 19, 21, 20), (20, 21, 23, 22), (22, 23, 25, 24), (24, 25, 27, 26), (26, 27, 29, 28), (28, 29, 31, 30), (30, 31, 33, 32), (32, 33, 35, 34), (34, 35, 37, 36), (36, 37, 39, 38), (38, 39, 41, 40), (40, 41, 43, 42), (42, 43, 45, 44), (44, 45, 47, 46), (46, 47, 49, 48), (48, 49, 51, 50), (50, 51, 53, 52), (52, 53, 55, 54), (54, 55, 57, 56), (56, 57, 59, 58), (58, 59, 61, 60), (60, 61, 63, 62), (62, 63, 65, 64), (64, 65, 67, 66), (66, 67, 69, 68), (11, 9, 71, 69, 67, 65, 63, 61, 59, 57, 55, 53, 51, 49, 47, 45, 43, 41, 39, 37, 35, 33, 31, 29, 27, 25, 23, 21, 19, 17, 15, 13), (68, 69, 71, 70), (70, 71, 9, 8), (8, 10, 12, 14, 16, 18, 20, 22, 24, 26, 28, 30, 32, 34, 36, 38, 40, 42, 44, 46, 48, 50, 52, 54, 56, 58, 60, 62, 64, 66, 68, 70), (72, 73, 75, 74), (74, 75, 77, 76), (76, 77, 79, 78), (78, 79, 81, 80), (80, 81, 83, 82), (82, 83, 85, 84), (84, 85, 87, 86), (86, 87, 89, 88), (88, 89, 91, 90), (90, 91, 93, 92), (92, 93, 95, 94), (94, 95, 97, 96), (96, 97, 99, 98), (98, 99, 101, 100), (100, 101, 103, 102), (102, 103, 105, 104), (104, 105, 107, 106), (106, 107, 109, 108), (108, 109, 111, 110), (110, 111, 113, 112), (112, 113, 115, 114), (114, 115, 117, 116), (116, 117, 119, 118), (118, 119, 121, 120), (120, 121, 123, 122), (122, 123, 125, 124), (124, 125, 127, 126), (126, 127, 129, 128), (128, 129, 131, 130), (130, 131, 133, 132), (75, 73, 135, 133, 131, 129, 127, 125, 123, 121, 119, 117, 115, 113, 111, 109, 107, 105, 103, 101, 99, 97, 95, 93, 91, 89, 87, 85, 83, 81, 79, 77), (132, 133, 135, 134), (134, 135, 73, 72), (72, 74, 76, 78, 80, 82, 84, 86, 88, 90, 92, 94, 96, 98, 100, 102, 104, 106, 108, 110, 112, 114, 116, 118, 120, 122, 124, 126, 128, 130, 132, 134)])
me_leg3_l.polygons.foreach_set('use_smooth', [True] * 74)
me_leg3_l.polygons.foreach_set('material_index', [0, 0, 0, 0, 0, 0, 1, 1, 1, 1, 1, 1, 1, 1, 1, 1, 1, 1, 1, 1, 1, 1, 1, 1, 1, 1, 1, 1, 1, 1, 1, 1, 1, 1, 1, 1, 1, 1, 1, 1, 1, 1, 1, 1, 1, 1, 1, 1, 1, 1, 1, 1, 1, 1, 1, 1, 1, 1, 1, 1, 1, 1, 1, 1, 1, 1, 1, 1, 1, 1, 1, 1, 1, 1])
_uv = me_leg3_l.uv_layers.new(name='UVMap')
_uv.uv.foreach_set('vector', [0.375, 0.0, 0.625, 0.0, 0.625, 0.25, 0.375, 0.25, 0.375, 0.25, 0.625, 0.25, 0.625, 0.5, 0.375, 0.5, 0.375, 0.5, 0.625, 0.5, 0.625, 0.75, 0.375, 0.75, 0.375, 0.75, 0.625, 0.75, 0.625, 1.0, 0.375, 1.0, 0.125, 0.5, 0.375, 0.5, 0.375, 0.75, 0.125, 0.75, 0.625, 0.5, 0.875, 0.5, 0.875, 0.75, 0.625, 0.75, 1.0, 0.5, 1.0, 1.0, 0.9688, 1.0, 0.9688, 0.5, 0.9688, 0.5, 0.9688, 1.0, 0.9375, 1.0, 0.9375, 0.5, 0.9375, 0.5, 0.9375, 1.0, 0.9062, 1.0, 0.9062, 0.5, 0.9062, 0.5, 0.9062, 1.0, 0.875, 1.0, 0.875, 0.5, 0.875, 0.5, 0.875, 1.0, 0.8438, 1.0, 0.8438, 0.5, 0.8438, 0.5, 0.8438, 1.0, 0.8125, 1.0, 0.8125, 0.5, 0.8125, 0.5, 0.8125, 1.0, 0.7812, 1.0, 0.7812, 0.5, 0.7812, 0.5, 0.7812, 1.0, 0.75, 1.0, 0.75, 0.5, 0.75, 0.5, 0.75, 1.0, 0.7188, 1.0, 0.7188, 0.5, 0.7188, 0.5, 0.7188, 1.0, 0.6875, 1.0, 0.6875, 0.5, 0.6875, 0.5, 0.6875, 1.0, 0.6562, 1.0, 0.6562, 0.5, 0.6562, 0.5, 0.6562, 1.0, 0.625, 1.0, 0.625, 0.5, 0.625, 0.5, 0.625, 1.0, 0.5938, 1.0, 0.5938, 0.5, 0.5938, 0.5, 0.5938, 1.0, 0.5625, 1.0, 0.5625, 0.5, 0.5625, 0.5, 0.5625, 1.0, 0.5312, 1.0, 0.5312, 0.5, 0.5312, 0.5, 0.5312, 1.0, 0.5, 1.0, 0.5, 0.5, 0.5, 0.5, 0.5, 1.0, 0.4688, 1.0, 0.4688, 0.5, 0.4688, 0.5, 0.4688, 1.0, 0.4375, 1.0, 0.4375, 0.5, 0.4375, 0.5, 0.4375, 1.0, 0.4062, 1.0, 0.4062, 0.5, 0.4062, 0.5, 0.4062, 1.0, 0.375, 1.0, 0.375, 0.5, 0.375, 0.5, 0.375, 1.0, 0.3438, 1.0, 0.3438, 0.5, 0.3438, 0.5, 0.3438, 1.0, 0.3125, 1.0, 0.3125, 0.5, 0.3125, 0.5, 0.3125, 1.0, 0.2812, 1.0, 0.2812, 0.5, 0.2812, 0.5, 0.2812, 1.0, 0.25, 1.0, 0.25, 0.5, 0.25, 0.5, 0.25, 1.0, 0.2188, 1.0, 0.2188, 0.5, 0.2188, 0.5, 0.2188, 1.0, 0.1875, 1.0, 0.1875, 0.5, 0.1875, 0.5, 0.1875, 1.0, 0.1562, 1.0, 0.1562, 0.5, 0.1562, 0.5, 0.1562, 1.0, 0.125, 1.0, 0.125, 0.5, 0.125, 0.5, 0.125, 1.0, 0.09375, 1.0, 0.09375, 0.5, 0.09375, 0.5, 0.09375, 1.0, 0.0625, 1.0, 0.0625, 0.5, 0.2968, 0.4854, 0.25, 0.49, 0.2032, 0.4854, 0.1582, 0.4717, 0.1167, 0.4496, 0.08029, 0.4197, 0.05045, 0.3833, 0.02827, 0.3418, 0.01461, 0.2968, 0.01, 0.25, 0.01461, 0.2032, 0.02827, 0.1582, 0.05045, 0.1167, 0.08029, 0.08029, 0.1167, 0.05045, 0.1582, 0.02827, 0.2032, 0.01461, 0.25, 0.01, 0.2968, 0.01461, 0.3418, 0.02827, 0.3833, 0.05045, 0.4197, 0.08029, 0.4496, 0.1167, 0.4717, 0.1582, 0.4854, 0.2032, 0.49, 0.25, 0.4854, 0.2968, 0.4717, 0.3418, 0.4496, 0.3833, 0.4197, 0.4197, 0.3833, 0.4496, 0.3418, 0.4717, 0.0625, 0.5, 0.0625, 1.0, 0.03125, 1.0, 0.03125, 0.5, 0.03125, 0.5, 0.03125, 1.0, 0.0, 1.0, 0.0, 0.5, 0.75, 0.49, 0.7968, 0.4854, 0.8418, 0.4717, 0.8833, 0.4496, 0.9197, 0.4197, 0.9496, 0.3833, 0.9717, 0.3418, 0.9854, 0.2968, 0.99, 0.25, 0.9854, 0.2032, 0.9717, 0.1582, 0.9496, 0.1167, 0.9197, 0.08029, 0.8833, 0.05045, 0.8418, 0.02827, 0.7968, 0.01461, 0.75, 0.01, 0.7032, 0.01461, 0.6582, 0.02827, 0.6167, 0.05045, 0.5803, 0.08029, 0.5504, 0.1167, 0.5283, 0.1582, 0.5146, 0.2032, 0.51, 0.25, 0.5146, 0.2968, 0.5283, 0.3418, 0.5504, 0.3833, 0.5803, 0.4197, 0.6167, 0.4496, 0.6582, 0.4717, 0.7032, 0.4854, 1.0, 0.5, 1.0, 1.0, 0.9688, 1.0, 0.9688, 0.5, 0.9688, 0.5, 0.9688, 1.0, 0.9375, 1.0, 0.9375, 0.5, 0.9375, 0.5, 0.9375, 1.0, 0.9062, 1.0, 0.9062, 0.5, 0.9062, 0.5, 0.9062, 1.0, 0.875, 1.0, 0.875, 0.5, 0.875, 0.5, 0.875, 1.0, 0.8438, 1.0, 0.8438, 0.5, 0.8438, 0.5, 0.8438, 1.0, 0.8125, 1.0, 0.8125, 0.5, 0.8125, 0.5, 0.8125, 1.0, 0.7812, 1.0, 0.7812, 0.5, 0.7812, 0.5, 0.7812, 1.0, 0.75, 1.0, 0.75, 0.5, 0.75, 0.5, 0.75, 1.0, 0.7188, 1.0, 0.7188, 0.5, 0.7188, 0.5, 0.7188, 1.0, 0.6875, 1.0, 0.6875, 0.5, 0.6875, 0.5, 0.6875, 1.0, 0.6562, 1.0, 0.6562, 0.5, 0.6562, 0.5, 0.6562, 1.0, 0.625, 1.0, 0.625, 0.5, 0.625, 0.5, 0.625, 1.0, 0.5938, 1.0, 0.5938, 0.5, 0.5938, 0.5, 0.5938, 1.0, 0.5625, 1.0, 0.5625, 0.5, 0.5625, 0.5, 0.5625, 1.0, 0.5312, 1.0, 0.5312, 0.5, 0.5312, 0.5, 0.5312, 1.0, 0.5, 1.0, 0.5, 0.5, 0.5, 0.5, 0.5, 1.0, 0.4688, 1.0, 0.4688, 0.5, 0.4688, 0.5, 0.4688, 1.0, 0.4375, 1.0, 0.4375, 0.5, 0.4375, 0.5, 0.4375, 1.0, 0.4062, 1.0, 0.4062, 0.5, 0.4062, 0.5, 0.4062, 1.0, 0.375, 1.0, 0.375, 0.5, 0.375, 0.5, 0.375, 1.0, 0.3438, 1.0, 0.3438, 0.5, 0.3438, 0.5, 0.3438, 1.0, 0.3125, 1.0, 0.3125, 0.5, 0.3125, 0.5, 0.3125, 1.0, 0.2812, 1.0, 0.2812, 0.5, 0.2812, 0.5, 0.2812, 1.0, 0.25, 1.0, 0.25, 0.5, 0.25, 0.5, 0.25, 1.0, 0.2188, 1.0, 0.2188, 0.5, 0.2188, 0.5, 0.2188, 1.0, 0.1875, 1.0, 0.1875, 0.5, 0.1875, 0.5, 0.1875, 1.0, 0.1562, 1.0, 0.1562, 0.5, 0.1562, 0.5, 0.1562, 1.0, 0.125, 1.0, 0.125, 0.5, 0.125, 0.5, 0.125, 1.0, 0.09375, 1.0, 0.09375, 0.5, 0.09375, 0.5, 0.09375, 1.0, 0.0625, 1.0, 0.0625, 0.5, 0.2968, 0.4854, 0.25, 0.49, 0.2032, 0.4854, 0.1582, 0.4717, 0.1167, 0.4496, 0.08029, 0.4197, 0.05045, 0.3833, 0.02827, 0.3418, 0.01461, 0.2968, 0.01, 0.25, 0.01461, 0.2032, 0.02827, 0.1582, 0.05045, 0.1167, 0.08029, 0.08029, 0.1167, 0.05045, 0.1582, 0.02827, 0.2032, 0.01461, 0.25, 0.01, 0.2968, 0.01461, 0.3418, 0.02827, 0.3833, 0.05045, 0.4197, 0.08029, 0.4496, 0.1167, 0.4717, 0.1582, 0.4854, 0.2032, 0.49, 0.25, 0.4854, 0.2968, 0.4717, 0.3418, 0.4496, 0.3833, 0.4197, 0.4197, 0.3833, 0.4496, 0.3418, 0.4717, 0.0625, 0.5, 0.0625, 1.0, 0.03125, 1.0, 0.03125, 0.5, 0.03125, 0.5, 0.03125, 1.0, 0.0, 1.0, 0.0, 0.5, 0.75, 0.49, 0.7968, 0.4854, 0.8418, 0.4717, 0.8833, 0.4496, 0.9197, 0.4197, 0.9496, 0.3833, 0.9717, 0.3418, 0.9854, 0.2968, 0.99, 0.25, 0.9854, 0.2032, 0.9717, 0.1582, 0.9496, 0.1167, 0.9197, 0.08029, 0.8833, 0.05045, 0.8418, 0.02827, 0.7968, 0.01461, 0.75, 0.01, 0.7032, 0.01461, 0.6582, 0.02827, 0.6167, 0.05045, 0.5803, 0.08029, 0.5504, 0.1167, 0.5283, 0.1582, 0.5146, 0.2032, 0.51, 0.25, 0.5146, 0.2968, 0.5283, 0.3418, 0.5504, 0.3833, 0.5803, 0.4197, 0.6167, 0.4496, 0.6582, 0.4717, 0.7032, 0.4854])
me_leg3_l.materials.append(mat_body)
me_leg3_l.materials.append(mat_metall2)
me_leg3_l.use_remesh_preserve_volume = False
me_leg3_l.use_remesh_preserve_attributes = False
me_leg3_l.use_mirror_vertex_groups = False
me_leg3_l.update()
me_leg3_r = bpy.data.meshes.new('Leg3_R')
me_leg3_r.from_pydata([(1.476, 2.311, 0.3457), (0.9464, -0.3032, -1.62), (1.477, -0.5376, 0.4996), (0.9472, -2.107, -1.523), (-1.453, 2.309, 0.3452), (-0.9078, -0.3044, -1.62), (-1.452, -0.5394, 0.4991), (-0.907, -2.108, -1.523), (-1.711, 0.0988, -1.782), (-0.7421, 0.0994, -1.782), (-1.711, 0.003923, -1.845), (-0.7418, 0.00453, -1.845), (-1.711, -0.1428, -1.902), (-0.7415, -0.1422, -1.902), (-1.711, -0.3358, -1.952), (-0.7413, -0.3352, -1.951), (-1.71, -0.5676, -1.991), (-0.741, -0.567, -1.991), (-1.71, -0.8294, -2.02), (-0.7407, -0.8287, -2.02), (-1.71, -1.111, -2.037), (-0.7405, -1.11, -2.037), (-1.71, -1.402, -2.041), (-0.7403, -1.401, -2.041), (-1.709, -1.69, -2.032), (-0.7402, -1.689, -2.032), (-1.709, -1.965, -2.011), (-0.7401, -1.965, -2.011), (-1.709, -2.217, -1.978), (-0.74, -2.216, -1.977), (-1.709, -2.435, -1.934), (-0.74, -2.434, -1.934), (-1.709, -2.611, -1.881), (-0.7401, -2.61, -1.881), (-1.709, -2.738, -1.822), (-0.7402, -2.738, -1.822), (-1.71, -2.813, -1.758), (-0.7403, -2.812, -1.758), (-1.71, -2.83, -1.692), (-0.7405, -2.83, -1.692), (-1.71, -2.791, -1.626), (-0.7408, -2.79, -1.626), (-1.71, -2.696, -1.564), (-0.741, -2.695, -1.564), (-1.711, -2.549, -1.507), (-0.7413, -2.549, -1.507), (-1.711, -2.356, -1.457), (-0.7416, -2.356, -1.457), (-1.711, -2.124, -1.417), (-0.7419, -2.124, -1.417), (-1.711, -1.863, -1.388), (-0.7421, -1.862, -1.388), (-1.712, -1.581, -1.372), (-0.7424, -1.581, -1.371), (-1.712, -1.291, -1.368), (-0.7425, -1.29, -1.367), (-1.712, -1.002, -1.377), (-0.7427, -1.001, -1.376), (-1.712, -0.7268, -1.398), (-0.7428, -0.7262, -1.398), (-1.712, -0.4753, -1.431), (-0.7429, -0.4747, -1.431), (-1.712, -0.2573, -1.475), (-0.7428, -0.2567, -1.475), (-1.712, -0.08115, -1.528), (-0.7428, -0.08054, -1.528), (-1.712, 0.04641, -1.587), (-0.7427, 0.04702, -1.587), (-1.712, 0.1205, -1.651), (-0.7425, 0.1211, -1.651), (-1.712, 0.1381, -1.717), (-0.7423, 0.1387, -1.717), (0.8034, 0.1004, -1.782), (1.773, 0.101, -1.782), (0.8036, 0.005498, -1.845), (1.773, 0.006105, -1.844), (0.8039, -0.1413, -1.902), (1.773, -0.1406, -1.901), (0.8042, -0.3342, -1.951), (1.773, -0.3336, -1.951), (0.8044, -0.5661, -1.991), (1.774, -0.5654, -1.991), (0.8047, -0.8278, -2.02), (1.774, -0.8272, -2.02), (0.8049, -1.109, -2.037), (1.774, -1.109, -2.037), (0.8051, -1.4, -2.041), (1.774, -1.399, -2.041), (0.8053, -1.688, -2.032), (1.775, -1.688, -2.032), (0.8054, -1.964, -2.01), (1.775, -1.963, -2.01), (0.8054, -2.215, -1.977), (1.775, -2.215, -1.977), (0.8054, -2.433, -1.933), (1.775, -2.433, -1.933), (0.8054, -2.609, -1.881), (1.775, -2.609, -1.881), (0.8053, -2.737, -1.821), (1.775, -2.736, -1.821), (0.8051, -2.811, -1.757), (1.774, -2.81, -1.757), (0.8049, -2.829, -1.691), (1.774, -2.828, -1.691), (0.8047, -2.789, -1.626), (1.774, -2.789, -1.626), (0.8044, -2.694, -1.563), (1.774, -2.694, -1.563), (0.8041, -2.548, -1.506), (1.773, -2.547, -1.506), (0.8038, -2.355, -1.457), (1.773, -2.354, -1.457), (0.8036, -2.123, -1.417), (1.773, -2.122, -1.417), (0.8033, -1.861, -1.388), (1.773, -1.861, -1.388), (0.8031, -1.58, -1.371), (1.772, -1.579, -1.371), (0.8029, -1.289, -1.367), (1.772, -1.288, -1.367), (0.8027, -1.0, -1.376), (1.772, -0.9999, -1.376), (0.8026, -0.7252, -1.398), (1.772, -0.7246, -1.397), (0.8026, -0.4737, -1.431), (1.772, -0.4731, -1.431), (0.8026, -0.2557, -1.475), (1.772, -0.2551, -1.475), (0.8027, -0.07957, -1.527), (1.772, -0.07897, -1.527), (0.8028, 0.04798, -1.587), (1.772, 0.04859, -1.587), (0.8029, 0.122, -1.651), (1.772, 0.1226, -1.65), (0.8031, 0.1397, -1.717), (1.772, 0.1403, -1.716)], [], [(0, 4, 6, 2), (3, 2, 6, 7), (7, 6, 4, 5), (5, 1, 3, 7), (1, 0, 2, 3), (5, 4, 0, 1), (8, 9, 11, 10), (10, 11, 13, 12), (12, 13, 15, 14), (14, 15, 17, 16), (16, 17, 19, 18), (18, 19, 21, 20), (20, 21, 23, 22), (22, 23, 25, 24), (24, 25, 27, 26), (26, 27, 29, 28), (28, 29, 31, 30), (30, 31, 33, 32), (32, 33, 35, 34), (34, 35, 37, 36), (36, 37, 39, 38), (38, 39, 41, 40), (40, 41, 43, 42), (42, 43, 45, 44), (44, 45, 47, 46), (46, 47, 49, 48), (48, 49, 51, 50), (50, 51, 53, 52), (52, 53, 55, 54), (54, 55, 57, 56), (56, 57, 59, 58), (58, 59, 61, 60), (60, 61, 63, 62), (62, 63, 65, 64), (64, 65, 67, 66), (66, 67, 69, 68), (11, 9, 71, 69, 67, 65, 63, 61, 59, 57, 55, 53, 51, 49, 47, 45, 43, 41, 39, 37, 35, 33, 31, 29, 27, 25, 23, 21, 19, 17, 15, 13), (68, 69, 71, 70), (70, 71, 9, 8), (8, 10, 12, 14, 16, 18, 20, 22, 24, 26, 28, 30, 32, 34, 36, 38, 40, 42, 44, 46, 48, 50, 52, 54, 56, 58, 60, 62, 64, 66, 68, 70), (72, 73, 75, 74), (74, 75, 77, 76), (76, 77, 79, 78), (78, 79, 81, 80), (80, 81, 83, 82), (82, 83, 85, 84), (84, 85, 87, 86), (86, 87, 89, 88), (88, 89, 91, 90), (90, 91, 93, 92), (92, 93, 95, 94), (94, 95, 97, 96), (96, 97, 99, 98), (98, 99, 101, 100), (100, 101, 103, 102), (102, 103, 105, 104), (104, 105, 107, 106), (106, 107, 109, 108), (108, 109, 111, 110), (110, 111, 113, 112), (112, 113, 115, 114), (114, 115, 117, 116), (116, 117, 119, 118), (118, 119, 121, 120), (120, 121, 123, 122), (122, 123, 125, 124), (124, 125, 127, 126), (126, 127, 129, 128), (128, 129, 131, 130), (130, 131, 133, 132), (75, 73, 135, 133, 131, 129, 127, 125, 123, 121, 119, 117, 115, 113, 111, 109, 107, 105, 103, 101, 99, 97, 95, 93, 91, 89, 87, 85, 83, 81, 79, 77), (132, 133, 135, 134), (134, 135, 73, 72), (72, 74, 76, 78, 80, 82, 84, 86, 88, 90, 92, 94, 96, 98, 100, 102, 104, 106, 108, 110, 112, 114, 116, 118, 120, 122, 124, 126, 128, 130, 132, 134)])
me_leg3_r.polygons.foreach_set('use_smooth', [True] * 74)
me_leg3_r.polygons.foreach_set('material_index', [0, 0, 0, 0, 0, 0, 1, 1, 1, 1, 1, 1, 1, 1, 1, 1, 1, 1, 1, 1, 1, 1, 1, 1, 1, 1, 1, 1, 1, 1, 1, 1, 1, 1, 1, 1, 1, 1, 1, 1, 1, 1, 1, 1, 1, 1, 1, 1, 1, 1, 1, 1, 1, 1, 1, 1, 1, 1, 1, 1, 1, 1, 1, 1, 1, 1, 1, 1, 1, 1, 1, 1, 1, 1])
_uv = me_leg3_r.uv_layers.new(name='UVMap')
_uv.uv.foreach_set('vector', [0.375, 0.0, 0.625, 0.0, 0.625, 0.25, 0.375, 0.25, 0.375, 0.25, 0.625, 0.25, 0.625, 0.5, 0.375, 0.5, 0.375, 0.5, 0.625, 0.5, 0.625, 0.75, 0.375, 0.75, 0.375, 0.75, 0.625, 0.75, 0.625, 1.0, 0.375, 1.0, 0.125, 0.5, 0.375, 0.5, 0.375, 0.75, 0.125, 0.75, 0.625, 0.5, 0.875, 0.5, 0.875, 0.75, 0.625, 0.75, 1.0, 0.5, 1.0, 1.0, 0.9688, 1.0, 0.9688, 0.5, 0.9688, 0.5, 0.9688, 1.0, 0.9375, 1.0, 0.9375, 0.5, 0.9375, 0.5, 0.9375, 1.0, 0.9062, 1.0, 0.9062, 0.5, 0.9062, 0.5, 0.9062, 1.0, 0.875, 1.0, 0.875, 0.5, 0.875, 0.5, 0.875, 1.0, 0.8438, 1.0, 0.8438, 0.5, 0.8438, 0.5, 0.8438, 1.0, 0.8125, 1.0, 0.8125, 0.5, 0.8125, 0.5, 0.8125, 1.0, 0.7812, 1.0, 0.7812, 0.5, 0.7812, 0.5, 0.7812, 1.0, 0.75, 1.0, 0.75, 0.5, 0.75, 0.5, 0.75, 1.0, 0.7188, 1.0, 0.7188, 0.5, 0.7188, 0.5, 0.7188, 1.0, 0.6875, 1.0, 0.6875, 0.5, 0.6875, 0.5, 0.6875, 1.0, 0.6562, 1.0, 0.6562, 0.5, 0.6562, 0.5, 0.6562, 1.0, 0.625, 1.0, 0.625, 0.5, 0.625, 0.5, 0.625, 1.0, 0.5938, 1.0, 0.5938, 0.5, 0.5938, 0.5, 0.5938, 1.0, 0.5625, 1.0, 0.5625, 0.5, 0.5625, 0.5, 0.5625, 1.0, 0.5312, 1.0, 0.5312, 0.5, 0.5312, 0.5, 0.5312, 1.0, 0.5, 1.0, 0.5, 0.5, 0.5, 0.5, 0.5, 1.0, 0.4688, 1.0, 0.4688, 0.5, 0.4688, 0.5, 0.4688, 1.0, 0.4375, 1.0, 0.4375, 0.5, 0.4375, 0.5, 0.4375, 1.0, 0.4062, 1.0, 0.4062, 0.5, 0.4062, 0.5, 0.4062, 1.0, 0.375, 1.0, 0.375, 0.5, 0.375, 0.5, 0.375, 1.0, 0.3438, 1.0, 0.3438, 0.5, 0.3438, 0.5, 0.3438, 1.0, 0.3125, 1.0, 0.3125, 0.5, 0.3125, 0.5, 0.3125, 1.0, 0.2812, 1.0, 0.2812, 0.5, 0.2812, 0.5, 0.2812, 1.0, 0.25, 1.0, 0.25, 0.5, 0.25, 0.5, 0.25, 1.0, 0.2188, 1.0, 0.2188, 0.5, 0.2188, 0.5, 0.2188, 1.0, 0.1875, 1.0, 0.1875, 0.5, 0.1875, 0.5, 0.1875, 1.0, 0.1562, 1.0, 0.1562, 0.5, 0.1562, 0.5, 0.1562, 1.0, 0.125, 1.0, 0.125, 0.5, 0.125, 0.5, 0.125, 1.0, 0.09375, 1.0, 0.09375, 0.5, 0.09375, 0.5, 0.09375, 1.0, 0.0625, 1.0, 0.0625, 0.5, 0.2968, 0.4854, 0.25, 0.49, 0.2032, 0.4854, 0.1582, 0.4717, 0.1167, 0.4496, 0.08029, 0.4197, 0.05045, 0.3833, 0.02827, 0.3418, 0.01461, 0.2968, 0.01, 0.25, 0.01461, 0.2032, 0.02827, 0.1582, 0.05045, 0.1167, 0.08029, 0.08029, 0.1167, 0.05045, 0.1582, 0.02827, 0.2032, 0.01461, 0.25, 0.01, 0.2968, 0.01461, 0.3418, 0.02827, 0.3833, 0.05045, 0.4197, 0.08029, 0.4496, 0.1167, 0.4717, 0.1582, 0.4854, 0.2032, 0.49, 0.25, 0.4854, 0.2968, 0.4717, 0.3418, 0.4496, 0.3833, 0.4197, 0.4197, 0.3833, 0.4496, 0.3418, 0.4717, 0.0625, 0.5, 0.0625, 1.0, 0.03125, 1.0, 0.03125, 0.5, 0.03125, 0.5, 0.03125, 1.0, 0.0, 1.0, 0.0, 0.5, 0.75, 0.49, 0.7968, 0.4854, 0.8418, 0.4717, 0.8833, 0.4496, 0.9197, 0.4197, 0.9496, 0.3833, 0.9717, 0.3418, 0.9854, 0.2968, 0.99, 0.25, 0.9854, 0.2032, 0.9717, 0.1582, 0.9496, 0.1167, 0.9197, 0.08029, 0.8833, 0.05045, 0.8418, 0.02827, 0.7968, 0.01461, 0.75, 0.01, 0.7032, 0.01461, 0.6582, 0.02827, 0.6167, 0.05045, 0.5803, 0.08029, 0.5504, 0.1167, 0.5283, 0.1582, 0.5146, 0.2032, 0.51, 0.25, 0.5146, 0.2968, 0.5283, 0.3418, 0.5504, 0.3833, 0.5803, 0.4197, 0.6167, 0.4496, 0.6582, 0.4717, 0.7032, 0.4854, 1.0, 0.5, 1.0, 1.0, 0.9688, 1.0, 0.9688, 0.5, 0.9688, 0.5, 0.9688, 1.0, 0.9375, 1.0, 0.9375, 0.5, 0.9375, 0.5, 0.9375, 1.0, 0.9062, 1.0, 0.9062, 0.5, 0.9062, 0.5, 0.9062, 1.0, 0.875, 1.0, 0.875, 0.5, 0.875, 0.5, 0.875, 1.0, 0.8438, 1.0, 0.8438, 0.5, 0.8438, 0.5, 0.8438, 1.0, 0.8125, 1.0, 0.8125, 0.5, 0.8125, 0.5, 0.8125, 1.0, 0.7812, 1.0, 0.7812, 0.5, 0.7812, 0.5, 0.7812, 1.0, 0.75, 1.0, 0.75, 0.5, 0.75, 0.5, 0.75, 1.0, 0.7188, 1.0, 0.7188, 0.5, 0.7188, 0.5, 0.7188, 1.0, 0.6875, 1.0, 0.6875, 0.5, 0.6875, 0.5, 0.6875, 1.0, 0.6562, 1.0, 0.6562, 0.5, 0.6562, 0.5, 0.6562, 1.0, 0.625, 1.0, 0.625, 0.5, 0.625, 0.5, 0.625, 1.0, 0.5938, 1.0, 0.5938, 0.5, 0.5938, 0.5, 0.5938, 1.0, 0.5625, 1.0, 0.5625, 0.5, 0.5625, 0.5, 0.5625, 1.0, 0.5312, 1.0, 0.5312, 0.5, 0.5312, 0.5, 0.5312, 1.0, 0.5, 1.0, 0.5, 0.5, 0.5, 0.5, 0.5, 1.0, 0.4688, 1.0, 0.4688, 0.5, 0.4688, 0.5, 0.4688, 1.0, 0.4375, 1.0, 0.4375, 0.5, 0.4375, 0.5, 0.4375, 1.0, 0.4062, 1.0, 0.4062, 0.5, 0.4062, 0.5, 0.4062, 1.0, 0.375, 1.0, 0.375, 0.5, 0.375, 0.5, 0.375, 1.0, 0.3438, 1.0, 0.3438, 0.5, 0.3438, 0.5, 0.3438, 1.0, 0.3125, 1.0, 0.3125, 0.5, 0.3125, 0.5, 0.3125, 1.0, 0.2812, 1.0, 0.2812, 0.5, 0.2812, 0.5, 0.2812, 1.0, 0.25, 1.0, 0.25, 0.5, 0.25, 0.5, 0.25, 1.0, 0.2188, 1.0, 0.2188, 0.5, 0.2188, 0.5, 0.2188, 1.0, 0.1875, 1.0, 0.1875, 0.5, 0.1875, 0.5, 0.1875, 1.0, 0.1562, 1.0, 0.1562, 0.5, 0.1562, 0.5, 0.1562, 1.0, 0.125, 1.0, 0.125, 0.5, 0.125, 0.5, 0.125, 1.0, 0.09375, 1.0, 0.09375, 0.5, 0.09375, 0.5, 0.09375, 1.0, 0.0625, 1.0, 0.0625, 0.5, 0.2968, 0.4854, 0.25, 0.49, 0.2032, 0.4854, 0.1582, 0.4717, 0.1167, 0.4496, 0.08029, 0.4197, 0.05045, 0.3833, 0.02827, 0.3418, 0.01461, 0.2968, 0.01, 0.25, 0.01461, 0.2032, 0.02827, 0.1582, 0.05045, 0.1167, 0.08029, 0.08029, 0.1167, 0.05045, 0.1582, 0.02827, 0.2032, 0.01461, 0.25, 0.01, 0.2968, 0.01461, 0.3418, 0.02827, 0.3833, 0.05045, 0.4197, 0.08029, 0.4496, 0.1167, 0.4717, 0.1582, 0.4854, 0.2032, 0.49, 0.25, 0.4854, 0.2968, 0.4717, 0.3418, 0.4496, 0.3833, 0.4197, 0.4197, 0.3833, 0.4496, 0.3418, 0.4717, 0.0625, 0.5, 0.0625, 1.0, 0.03125, 1.0, 0.03125, 0.5, 0.03125, 0.5, 0.03125, 1.0, 0.0, 1.0, 0.0, 0.5, 0.75, 0.49, 0.7968, 0.4854, 0.8418, 0.4717, 0.8833, 0.4496, 0.9197, 0.4197, 0.9496, 0.3833, 0.9717, 0.3418, 0.9854, 0.2968, 0.99, 0.25, 0.9854, 0.2032, 0.9717, 0.1582, 0.9496, 0.1167, 0.9197, 0.08029, 0.8833, 0.05045, 0.8418, 0.02827, 0.7968, 0.01461, 0.75, 0.01, 0.7032, 0.01461, 0.6582, 0.02827, 0.6167, 0.05045, 0.5803, 0.08029, 0.5504, 0.1167, 0.5283, 0.1582, 0.5146, 0.2032, 0.51, 0.25, 0.5146, 0.2968, 0.5283, 0.3418, 0.5504, 0.3833, 0.5803, 0.4197, 0.6167, 0.4496, 0.6582, 0.4717, 0.7032, 0.4854])
me_leg3_r.materials.append(mat_body)
me_leg3_r.materials.append(mat_metall2)
me_leg3_r.use_remesh_preserve_volume = False
me_leg3_r.use_remesh_preserve_attributes = False
me_leg3_r.use_mirror_vertex_groups = False
me_leg3_r.update()
me_leg4_l = bpy.data.meshes.new('Leg4_L')
me_leg4_l.from_pydata([(1.077, 1.068, 0.1036), (1.123, 2.781, -1.98), (1.097, -1.118, 0.0003504), (1.141, 0.8226, -2.072), (-1.155, 1.055, 0.09454), (-0.8768, 2.77, -1.988), (-1.135, -1.13, -0.008706), (-0.8589, 0.8117, -2.08)], [], [(0, 4, 6, 2), (3, 2, 6, 7), (7, 6, 4, 5), (5, 1, 3, 7), (1, 0, 2, 3), (5, 4, 0, 1)])
_uv = me_leg4_l.uv_layers.new(name='UVMap')
_uv.uv.foreach_set('vector', [0.375, 0.0, 0.625, 0.0, 0.625, 0.25, 0.375, 0.25, 0.375, 0.25, 0.625, 0.25, 0.625, 0.5, 0.375, 0.5, 0.375, 0.5, 0.625, 0.5, 0.625, 0.75, 0.375, 0.75, 0.375, 0.75, 0.625, 0.75, 0.625, 1.0, 0.375, 1.0, 0.125, 0.5, 0.375, 0.5, 0.375, 0.75, 0.125, 0.75, 0.625, 0.5, 0.875, 0.5, 0.875, 0.75, 0.625, 0.75])
me_leg4_l.materials.append(mat_body)
me_leg4_l.use_remesh_preserve_volume = False
me_leg4_l.use_remesh_preserve_attributes = False
me_leg4_l.use_mirror_vertex_groups = False
me_leg4_l.update()
me_leg4_r = bpy.data.meshes.new('Leg4_R')
me_leg4_r.from_pydata([(1.077, 1.068, 0.1036), (1.123, 2.781, -1.98), (1.097, -1.118, 0.0003504), (1.141, 0.8226, -2.072), (-1.155, 1.055, 0.09454), (-0.8768, 2.77, -1.988), (-1.135, -1.13, -0.008706), (-0.8589, 0.8117, -2.08)], [], [(0, 4, 6, 2), (3, 2, 6, 7), (7, 6, 4, 5), (5, 1, 3, 7), (1, 0, 2, 3), (5, 4, 0, 1)])
_uv = me_leg4_r.uv_layers.new(name='UVMap')
_uv.uv.foreach_set('vector', [0.375, 0.0, 0.625, 0.0, 0.625, 0.25, 0.375, 0.25, 0.375, 0.25, 0.625, 0.25, 0.625, 0.5, 0.375, 0.5, 0.375, 0.5, 0.625, 0.5, 0.625, 0.75, 0.375, 0.75, 0.375, 0.75, 0.625, 0.75, 0.625, 1.0, 0.375, 1.0, 0.125, 0.5, 0.375, 0.5, 0.375, 0.75, 0.125, 0.75, 0.625, 0.5, 0.875, 0.5, 0.875, 0.75, 0.625, 0.75])
me_leg4_r.materials.append(mat_body)
me_leg4_r.use_remesh_preserve_volume = False
me_leg4_r.use_remesh_preserve_attributes = False
me_leg4_r.use_mirror_vertex_groups = False
me_leg4_r.update()
me_pelvis = bpy.data.meshes.new('Pelvis')
me_pelvis.from_pydata([(1.579, 1.579, 2.0), (1.0, 1.0, 0.0), (1.579, -1.579, 2.0), (1.0, -1.0, 0.0), (-1.579, 1.579, 2.0), (-1.0, 1.0, 0.0), (-1.579, -1.579, 2.0), (-1.0, -1.0, 0.0)], [], [(0, 4, 6, 2), (3, 2, 6, 7), (7, 6, 4, 5), (5, 1, 3, 7), (1, 0, 2, 3), (5, 4, 0, 1)])
_uv = me_pelvis.uv_layers.new(name='UVMap')
_uv.uv.foreach_set('vector', [0.375, 0.0, 0.625, 0.0, 0.625, 0.25, 0.375, 0.25, 0.375, 0.25, 0.625, 0.25, 0.625, 0.5, 0.375, 0.5, 0.375, 0.5, 0.625, 0.5, 0.625, 0.75, 0.375, 0.75, 0.375, 0.75, 0.625, 0.75, 0.625, 1.0, 0.375, 1.0, 0.125, 0.5, 0.375, 0.5, 0.375, 0.75, 0.125, 0.75, 0.625, 0.5, 0.875, 0.5, 0.875, 0.75, 0.625, 0.75])
me_pelvis.materials.append(mat_body)
me_pelvis.use_remesh_preserve_volume = False
me_pelvis.use_remesh_preserve_attributes = False
me_pelvis.use_mirror_vertex_groups = False
me_pelvis.update()
arm_armature = bpy.data.armatures.new('Armature')  # bones are not reproduced

# ---- objects
ob_armature = bpy.data.objects.new('Armature', arm_armature)
ob_foot_l = bpy.data.objects.new('Foot_L', me_foot_l)
ob_foot_r = bpy.data.objects.new('Foot_R', me_foot_r)
ob_handle = bpy.data.objects.new('Handle', None)
ob_leg1_l = bpy.data.objects.new('Leg1_L', me_leg1_l)
ob_leg1_r = bpy.data.objects.new('Leg1_R', me_leg1_r)
ob_leg2_l = bpy.data.objects.new('Leg2_L', me_leg2_l)
ob_leg2_r = bpy.data.objects.new('Leg2_R', me_leg2_r)
ob_leg3_l = bpy.data.objects.new('Leg3_L', me_leg3_l)
ob_leg3_r = bpy.data.objects.new('Leg3_R', me_leg3_r)
ob_leg4_l = bpy.data.objects.new('Leg4_L', me_leg4_l)
ob_leg4_r = bpy.data.objects.new('Leg4_R', me_leg4_r)
ob_pelvis = bpy.data.objects.new('Pelvis', me_pelvis)

# ---- transforms, parenting, visibility, modifiers, constraints
ob_armature.parent = ob_handle
ob_armature.location = (0.0, 0.0, 0.0)
ob_armature.lineart.crease_threshold = 0.0
ob_foot_l.parent = ob_armature
ob_foot_l.matrix_parent_inverse = Matrix(((-1.0, -1.105e-06, 3.375e-05, 2.488), (-1.131e-07, -0.9994, -0.03606, -0.5408), (3.376e-05, -0.03606, 0.9994, -0.2936), (-0.0, 0.0, -0.0, 1.0)))
ob_foot_l.location = (2.428, -0.2604, 0.1557)
ob_foot_l.rotation_mode = 'QUATERNION'
ob_foot_l.rotation_quaternion = (0.7071, -0.7071, -0.0, 0.0)
ob_foot_l.scale = (0.227, 0.227, 1.0)
ob_foot_l.lock_rotations_4d = False
ob_foot_l.empty_display_type = 'ARROWS'
ob_foot_l.lineart.crease_threshold = 0.0
ob_foot_r.parent = ob_armature
ob_foot_r.matrix_parent_inverse = Matrix(((-1.0, 1.105e-06, -3.375e-05, -2.422), (1.131e-07, -0.9993, -0.03606, -0.5795), (-3.376e-05, -0.03606, 0.9993, -0.2156), (0.0, 0.0, -0.0, 1.0)))
ob_foot_r.location = (-2.428, -0.2604, 0.1557)
ob_foot_r.rotation_euler = (-1.571, -0.0, 0.0)
ob_foot_r.scale = (-0.227, 0.227, 1.0)
ob_foot_r.lock_rotations_4d = False
ob_foot_r.empty_display_type = 'ARROWS'
ob_foot_r.lineart.crease_threshold = 0.0
ob_handle.location = (0.0, 0.0, 0.0)
ob_handle.empty_display_type = 'ARROWS'
ob_handle.lineart.crease_threshold = 0.0
ob_leg1_l.parent = ob_armature
ob_leg1_l.matrix_parent_inverse = Matrix(((0.0, -0.07305, -0.9973, 4.798), (1.0, 0.0, -0.0, -2.422), (0.0, -0.9973, 0.07305, -0.3515), (-0.0, -0.0, -0.0, 1.0)))
ob_leg1_l.location = (0.9865, -1.546e-07, 4.811)
ob_leg1_l.rotation_mode = 'QUATERNION'
ob_leg1_l.rotation_quaternion = (0.7071, -0.0, 0.7071, 0.0)
ob_leg1_l.lineart.crease_threshold = 0.0
_m = ob_leg1_l.modifiers.new('Auto Smooth', 'NODES')
_m.node_group = ng_auto_smooth
_gi = [s.identifier for s in ng_auto_smooth.interface.items_tree if s.item_type == 'SOCKET' and s.in_out == 'INPUT']
_m[_gi[1]] = 0.5236  # Angle
ob_leg1_r.parent = ob_armature
ob_leg1_r.matrix_parent_inverse = Matrix(((5.591e-18, -1.373e-06, 1.0, -4.811), (-1.0, 5.591e-18, 5.591e-18, -2.422), (-5.591e-18, -1.0, -1.373e-06, 6.559e-06), (0.0, 0.0, -0.0, 1.0)))
ob_leg1_r.location = (-0.9865, -1.546e-07, 4.811)
ob_leg1_r.rotation_euler = (-0.0, 1.571, 0.0)
ob_leg1_r.scale = (1.0, 1.0, -1.0)
ob_leg1_r.lineart.crease_threshold = 0.0
_m = ob_leg1_r.modifiers.new('Auto Smooth', 'NODES')
_m.node_group = ng_auto_smooth
_gi = [s.identifier for s in ng_auto_smooth.interface.items_tree if s.item_type == 'SOCKET' and s.in_out == 'INPUT']
_m[_gi[1]] = 0.5236  # Angle
ob_leg2_l.parent = ob_armature
ob_leg2_l.matrix_parent_inverse = Matrix(((0.003306, -0.9848, 0.1739, -0.8447), (0.004738, -0.1739, -0.9848, 2.369), (1.0, 0.00408, 0.00409, -2.442), (-0.0, 0.0, -0.0, 1.0)))
ob_leg2_l.location = (2.426, 0.09554, 4.87)
ob_leg2_l.rotation_mode = 'QUATERNION'
ob_leg2_l.rotation_quaternion = (7.55e-08, -6.718e-08, 1.0, 6.718e-08)
ob_leg2_l.scale = (0.8158, 0.8158, 0.8158)
ob_leg2_l.lineart.crease_threshold = 0.0
_m = ob_leg2_l.modifiers.new('Auto Smooth', 'NODES')
_m.node_group = ng_auto_smooth
_gi = [s.identifier for s in ng_auto_smooth.interface.items_tree if s.item_type == 'SOCKET' and s.in_out == 'INPUT']
_m[_gi[1]] = 0.5236  # Angle
ob_leg2_r.parent = ob_armature
ob_leg2_r.matrix_parent_inverse = Matrix(((-0.0004657, 0.9955, -0.09484, 0.539), (-0.006409, -0.09484, -0.9955, 2.342), (-1.0, 0.0001444, 0.006424, -2.449), (-0.0, -0.0, -0.0, 1.0)))
ob_leg2_r.location = (-2.426, 0.09554, 4.87)
ob_leg2_r.rotation_euler = (-1.344e-07, 3.142, 1.344e-07)
ob_leg2_r.scale = (-0.8158, 0.8158, 0.8158)
ob_leg2_r.lineart.crease_threshold = 0.0
_m = ob_leg2_r.modifiers.new('Auto Smooth', 'NODES')
_m.node_group = ng_auto_smooth
_gi = [s.identifier for s in ng_auto_smooth.interface.items_tree if s.item_type == 'SOCKET' and s.in_out == 'INPUT']
_m[_gi[1]] = 0.5236  # Angle
ob_leg3_l.parent = ob_armature
ob_leg3_l.matrix_parent_inverse = Matrix(((0.003306, -0.9848, 0.1739, -0.8447), (0.004738, -0.1739, -0.9848, 2.369), (1.0, 0.00408, 0.00409, -2.442), (-0.0, 0.0, -0.0, 1.0)))
ob_leg3_l.location = (2.425, -0.1055, 4.214)
ob_leg3_l.rotation_mode = 'QUATERNION'
ob_leg3_l.rotation_quaternion = (1.0, 0.0, 0.0, 0.0)
ob_leg3_l.scale = (0.227, 0.227, 1.0)
ob_leg3_l.lock_rotations_4d = False
ob_leg3_l.empty_display_type = 'ARROWS'
ob_leg3_l.lineart.crease_threshold = 0.0
_m = ob_leg3_l.modifiers.new('Auto Smooth', 'NODES')
_m.node_group = ng_auto_smooth
_gi = [s.identifier for s in ng_auto_smooth.interface.items_tree if s.item_type == 'SOCKET' and s.in_out == 'INPUT']
_m[_gi[1]] = 0.5236  # Angle
ob_leg3_r.parent = ob_armature
ob_leg3_r.matrix_parent_inverse = Matrix(((-0.0004657, 0.9955, -0.09484, 0.539), (-0.006409, -0.09484, -0.9955, 2.342), (-1.0, 0.0001444, 0.006424, -2.449), (-0.0, -0.0, -0.0, 1.0)))
ob_leg3_r.location = (-2.425, -0.1055, 4.214)
ob_leg3_r.scale = (-0.227, 0.227, 1.0)
ob_leg3_r.lock_rotations_4d = False
ob_leg3_r.empty_display_type = 'ARROWS'
ob_leg3_r.lineart.crease_threshold = 0.0
_m = ob_leg3_r.modifiers.new('Auto Smooth', 'NODES')
_m.node_group = ng_auto_smooth
_gi = [s.identifier for s in ng_auto_smooth.interface.items_tree if s.item_type == 'SOCKET' and s.in_out == 'INPUT']
_m[_gi[1]] = 0.5236  # Angle
ob_leg4_l.parent = ob_armature
ob_leg4_l.matrix_parent_inverse = Matrix(((-0.01073, 0.98, 0.1988, -0.06711), (0.02443, 0.199, -0.9797, 0.2211), (-0.9996, -0.005657, -0.02607, 2.495), (0.0, -0.0, 0.0, 1.0)))
ob_leg4_l.location = (2.434, -0.4029, 2.456)
ob_leg4_l.rotation_mode = 'QUATERNION'
ob_leg4_l.rotation_quaternion = (1.0, 0.0, 0.0, 0.0)
ob_leg4_l.scale = (0.227, 0.227, 1.0)
ob_leg4_l.lock_rotations_4d = False
ob_leg4_l.empty_display_type = 'ARROWS'
ob_leg4_l.lineart.crease_threshold = 0.0
ob_leg4_r.parent = ob_armature
ob_leg4_r.matrix_parent_inverse = Matrix(((0.0007473, -0.9898, -0.1424, 0.03252), (0.005087, 0.1424, -0.9898, 0.2257), (1.0, 1.499e-05, 0.005142, 2.421), (-0.0, 0.0, -0.0, 1.0)))
ob_leg4_r.location = (-2.434, -0.4029, 2.456)
ob_leg4_r.scale = (-0.227, 0.227, 1.0)
ob_leg4_r.lock_rotations_4d = False
ob_leg4_r.empty_display_type = 'ARROWS'
ob_leg4_r.lineart.crease_threshold = 0.0
ob_pelvis.parent = ob_armature
ob_pelvis.matrix_parent_inverse = Matrix(((1.0, -0.0, 0.0, -0.0), (-0.0, 0.0, 1.0, -5.021), (0.0, -1.0, 0.0, -0.0), (0.0, 0.0, -0.0, 1.0)))
ob_pelvis.location = (0.008572, 0.001852, 4.021)
ob_pelvis.rotation_mode = 'QUATERNION'
ob_pelvis.rotation_quaternion = (1.0, 0.0, 0.0, 0.0)
ob_pelvis.lock_rotations_4d = False
ob_pelvis.empty_display_type = 'ARROWS'
ob_pelvis.lineart.crease_threshold = 0.0

# ---- collection membership
col_transportrobot.objects.link(ob_armature)
col_transportrobot.objects.link(ob_foot_l)
col_transportrobot.objects.link(ob_foot_r)
col_transportrobot.objects.link(ob_handle)
col_transportrobot.objects.link(ob_leg1_l)
col_transportrobot.objects.link(ob_leg1_r)
col_transportrobot.objects.link(ob_leg2_l)
col_transportrobot.objects.link(ob_leg2_r)
col_transportrobot.objects.link(ob_leg3_l)
col_transportrobot.objects.link(ob_leg3_r)
col_transportrobot.objects.link(ob_leg4_l)
col_transportrobot.objects.link(ob_leg4_r)
col_transportrobot.objects.link(ob_pelvis)

# ---- scene / render settings (as saved in the file)
scene.frame_start = 1; scene.frame_end = 250; scene.frame_set(1)
scene.render.engine = 'BLENDER_EEVEE_NEXT'
scene.cycles.use_denoising = False
scene.cycles.samples = 128
scene.cycles.sampling_pattern = 'TABULATED_SOBOL'
scene.cycles.use_adaptive_sampling = False
scene.cycles.use_light_tree = False
scene.view_settings.view_transform = 'Filmic'
bpy.context.view_layer.update()

# ---- added for rendering (the .blend has no active camera and no usable light): camera, sun
cam_auto = bpy.data.cameras.new('AutoCamera')
cam_auto.lens = 50.0
cam_auto.sensor_width = 36.0
cam_auto.clip_end = 1000.0
ob_auto_camera = bpy.data.objects.new('AutoCamera', cam_auto)
scene.collection.objects.link(ob_auto_camera)
ob_auto_camera.location = (8.59328, -10.2637, 9.89795)
ob_auto_camera.rotation_euler = (1.09748, -7.21219e-08, 0.694738)
scene.camera = ob_auto_camera
light_auto_sun = bpy.data.lights.new('AutoSun', 'SUN')
light_auto_sun.energy = 3.0
light_auto_sun.angle = 0.0523599
ob_auto_sun = bpy.data.objects.new('AutoSun', light_auto_sun)
scene.collection.objects.link(ob_auto_sun)
ob_auto_sun.rotation_euler = (0.872665, 0.174533, 0.523599)
bpy.context.view_layer.update()
